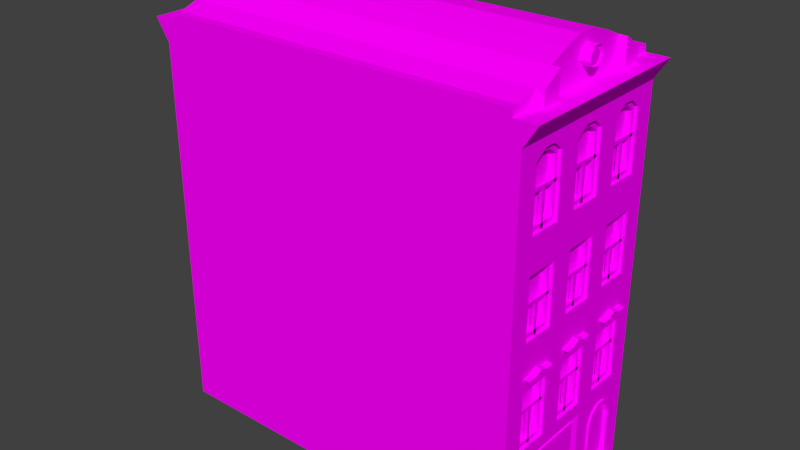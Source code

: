 # Source: building3.blend  (saved by Blender 2.76.0; exported with 4.5.12 LTS)
import bpy
from mathutils import Matrix  # noqa: F401  (used for matrix-valued properties, if any)

bpy.ops.wm.read_factory_settings(use_empty=True)
scene = bpy.context.scene
scene.name = 'Scene'

# ---- collections
col_collection_1 = bpy.data.collections.new('Collection 1'); scene.collection.children.link(col_collection_1)

# ---- images (referenced by path relative to the original .blend; pixels are not part of the script)
import os
ASSET_DIR = os.environ.get("B2B_ASSET_DIR", "")  # directory of the original .blend (textures are referenced by path, not embedded)
HERE = os.path.dirname(os.path.abspath(__file__))  # packed textures are extracted next to this script under _unpacked/

def load_image(name, relpath, width, height, colorspace="sRGB"):
    """Load a texture the original file referenced (path relative to the .blend, or extracted next to this script)."""
    p = next((c for c in (os.path.join(HERE, relpath), os.path.join(ASSET_DIR, relpath)) if relpath and os.path.exists(c)), "")
    if p:
        img = bpy.data.images.load(p, check_existing=True)
        img.name = name
    else:  # same state as the original file: an image datablock whose file is absent (Cycles renders it pink)
        img = bpy.data.images.new(name, width, height)
        img.source = "FILE"
        img.filepath = "//" + (relpath or name)
    img.colorspace_settings.name = colorspace
    return img
img_colorpalette_jpg = load_image('colorPalette.jpg', 'colorPalette.jpg', 1024, 1024, 'sRGB')

# ---- materials (node trees are filled in below, after node groups)
mat_material = bpy.data.materials.new('Material')
mat_material.alpha_threshold = 0.0
mat_material.roughness = 0.5
mat_material.line_color = (0.0, 0.0, 0.0, 1.0)

# ---- material node trees
mat_material.use_nodes = True; mat_material.node_tree.nodes.clear()
_N = mat_material.node_tree.nodes; _L = mat_material.node_tree.links
n0 = _N.new('ShaderNodeOutputMaterial'); n0.name = 'Material Output'; n0.location = (300, 300)
n1 = _N.new('ShaderNodeBsdfDiffuse'); n1.name = 'Diffuse BSDF'; n1.location = (10, 300)
n2 = _N.new('ShaderNodeTexCoord'); n2.name = 'Texture Coordinate'; n2.location = (120, 149)
n3 = _N.new('ShaderNodeTexImage'); n3.name = 'Image Texture'; n3.location = (367, 136)
n3.width = 140
n3.image = img_colorpalette_jpg
_L.new(n1.outputs[0], n0.inputs[0])
_L.new(n2.outputs[2], n3.inputs[0])
_L.new(n3.outputs[0], n1.inputs[0])
n0.is_active_output = True

# ---- world
world_world = bpy.data.worlds.new('World'); scene.world = world_world
world_world.color = (0.05088, 0.05088, 0.05088)
world_world.use_sun_shadow = False
world_world.sun_shadow_jitter_overblur = 0.0
world_world.cycles.sampling_method = 'MANUAL'
world_world.cycles.sample_map_resolution = 256

# ---- meshes
me_cube = bpy.data.meshes.new('Cube')
me_cube.from_pydata([(11.0, 5.0, 0.0), (11.0, -1.0, 0.0), (-1.0, -1.0, 0.0), (-1.0, 5.0, 0.0), (11.0, 5.0, 12.0), (11.0, -1.0, 12.0), (-1.0, -1.0, 12.0), (-1.0, 5.0, 12.0), (11.0, 5.0, 3.0), (11.0, 5.0, 6.0), (11.0, 5.0, 9.0), (11.0, -1.0, 3.0), (11.0, -1.0, 6.0), (11.0, -1.0, 9.0), (-1.0, -1.0, 3.0), (-1.0, -1.0, 6.0), (-1.0, -1.0, 9.0), (-1.0, 5.0, 3.0), (-1.0, 5.0, 6.0), (-1.0, 5.0, 9.0), (-1.0, -0.7, 0.0), (11.0, -0.7, 12.0), (-1.0, -0.7, 12.0), (-1.0, -0.7, 3.0), (-1.0, -0.7, 6.0), (-1.0, -0.7, 9.0), (11.0, -0.7, 9.0), (-1.0, 4.715, 0.0), (-1.0, 4.715, 12.0), (-1.0, 4.715, 3.0), (-1.0, 4.715, 6.0), (-1.0, 4.715, 9.0), (11.0, 4.715, 0.0), (11.0, 4.715, 12.0), (11.0, 4.715, 6.0), (11.0, 4.715, 9.0), (11.0, 1.105, 0.2844), (11.0, 2.91, 12.0), (11.0, 1.105, 12.0), (11.0, 2.626, 2.716), (11.0, 1.105, 6.0), (11.0, 1.105, 9.0), (-1.0, 1.105, 0.0), (-1.0, 2.91, 0.0), (-1.0, 1.105, 12.0), (-1.0, 2.91, 12.0), (-1.0, 1.105, 3.0), (-1.0, 2.91, 3.0), (-1.0, 1.105, 6.0), (-1.0, 2.91, 6.0), (-1.0, 1.105, 9.0), (-1.0, 2.91, 9.0), (11.0, -0.3381, 8.457), (11.0, -0.3381, 6.543), (11.0, 0.7431, 3.137), (11.0, 0.7431, 5.051), (11.0, -0.3381, 3.137), (11.0, 0.7431, 9.543), (11.0, 0.7431, 11.46), (11.0, -0.3381, 11.46), (11.0, -0.3381, 9.543), (11.0, 4.353, 9.543), (11.0, 4.353, 11.46), (11.0, 3.272, 11.46), (11.0, 3.272, 9.543), (11.0, 2.548, 9.543), (11.0, 2.548, 11.46), (11.0, 1.467, 11.46), (11.0, 1.467, 9.543), (11.0, 4.353, 5.051), (11.0, 3.272, 3.137), (11.0, 2.548, 3.137), (11.0, 1.467, 3.137), (11.0, 4.353, 6.543), (11.0, 4.353, 8.457), (11.0, 2.548, 6.543), (11.0, 1.467, 8.457), (10.72, 0.7431, 8.457), (10.72, -0.3381, 6.543), (10.72, -0.3381, 8.457), (10.72, 0.7431, 5.051), (10.72, 0.7431, 3.137), (10.72, -0.3381, 5.051), (10.72, 0.7431, 11.46), (10.72, 0.7431, 9.543), (10.72, -0.3381, 9.543), (10.72, -0.3381, 11.46), (10.72, 4.353, 11.46), (10.72, 4.353, 9.543), (10.72, 3.272, 9.543), (10.72, 3.272, 11.46), (10.72, 2.548, 11.46), (10.72, 2.548, 9.543), (10.72, 1.467, 9.543), (10.72, 1.467, 11.46), (10.72, 4.353, 5.051), (10.72, 3.272, 3.137), (10.72, 3.272, 5.051), (10.72, 2.548, 5.051), (10.72, 2.548, 3.137), (10.72, 1.467, 3.137), (10.72, 4.353, 8.457), (10.72, 3.272, 8.457), (10.72, 2.548, 6.543), (10.72, 1.467, 8.457), (-1.0, 3.512, 0.0), (-1.0, 4.113, 0.0), (-1.0, 3.512, 12.0), (-1.0, 4.113, 12.0), (-1.0, 3.512, 3.0), (-1.0, 4.113, 3.0), (-1.0, 3.512, 6.0), (-1.0, 4.113, 6.0), (-1.0, 3.512, 9.0), (-1.0, 4.113, 9.0), (11.0, 2.626, 0.2844), (11.0, 4.113, 12.0), (11.0, 3.512, 12.0), (11.0, 4.715, 3.0), (11.0, 2.91, 6.0), (11.0, 2.91, 9.0), (11.0, 3.993, 9.543), (11.0, 3.632, 9.543), (11.0, 3.993, 11.72), (11.0, 3.632, 11.72), (11.0, 4.353, 3.137), (11.0, 3.272, 5.051), (11.0, 3.272, 6.543), (11.0, 3.272, 8.457), (10.72, 3.993, 9.543), (10.72, 3.632, 9.543), (10.72, 3.993, 11.72), (10.72, 3.632, 11.72), (10.72, 4.353, 3.137), (10.72, 4.353, 6.543), (10.72, 3.272, 6.543), (11.0, 2.308, 12.0), (11.0, 1.707, 12.0), (-1.0, 1.707, 0.0), (-1.0, 2.308, 0.0), (-1.0, 1.707, 12.0), (-1.0, 2.308, 12.0), (-1.0, 1.707, 3.0), (-1.0, 2.308, 3.0), (-1.0, 1.707, 6.0), (-1.0, 2.308, 6.0), (-1.0, 1.707, 9.0), (-1.0, 2.308, 9.0), (11.0, 2.188, 9.543), (11.0, 1.827, 9.543), (11.0, 2.188, 11.72), (11.0, 1.827, 11.72), (11.0, 2.548, 5.051), (11.0, 1.467, 5.051), (11.0, 1.467, 6.543), (11.0, 2.548, 8.457), (10.72, 2.188, 9.543), (10.72, 1.827, 9.543), (10.72, 2.188, 11.72), (10.72, 1.827, 11.72), (10.72, 1.467, 5.051), (10.72, 1.467, 6.543), (10.72, 2.548, 8.457), (11.0, -0.4156, 0.2844), (11.0, 0.5033, 12.0), (11.0, -0.09833, 12.0), (11.0, 1.105, 2.716), (11.0, -0.4156, 2.716), (11.0, -0.7, 6.0), (-1.0, -0.09833, 0.0), (-1.0, 0.5033, 0.0), (-1.0, -0.09833, 12.0), (-1.0, 0.5033, 12.0), (-1.0, -0.09833, 3.0), (-1.0, 0.5033, 3.0), (-1.0, -0.09833, 6.0), (-1.0, 0.5033, 6.0), (-1.0, -0.09833, 9.0), (-1.0, 0.5033, 9.0), (11.0, 0.7431, 6.543), (11.0, 0.7431, 8.457), (11.0, -0.3381, 5.051), (11.0, 0.3827, 9.543), (11.0, 0.0223, 9.543), (11.0, 0.3827, 11.72), (11.0, 0.0223, 11.72), (10.72, 0.7431, 6.543), (10.72, -0.3381, 3.137), (10.72, 0.3827, 9.543), (10.72, 0.0223, 9.543), (10.72, 0.3827, 11.72), (10.72, 0.0223, 11.72), (11.43, -0.7, 12.67), (11.43, -1.0, 12.67), (11.43, 5.0, 12.67), (-1.435, 5.0, 12.67), (-1.435, -1.0, 12.67), (-1.435, 4.715, 12.67), (11.43, -0.09833, 12.67), (-1.435, -0.7, 12.67), (-1.435, 4.113, 12.67), (11.43, 4.715, 12.67), (11.43, 3.512, 12.67), (11.43, 2.91, 12.67), (11.43, 1.707, 12.67), (11.43, 1.105, 12.67), (-1.435, 0.5033, 12.67), (-1.435, 1.105, 12.67), (-1.435, 2.308, 12.67), (-1.435, 2.91, 12.67), (-1.435, 3.512, 12.67), (11.43, 4.113, 12.67), (11.43, 2.308, 12.67), (-1.435, 1.707, 12.67), (11.43, 0.5033, 12.67), (-1.435, -0.09833, 12.67), (10.7, -0.7, 12.67), (10.7, -1.0, 12.67), (10.7, 5.0, 12.67), (-0.6991, 5.0, 12.67), (-0.6991, -1.0, 12.67), (-0.6991, 4.715, 12.67), (10.7, -0.09833, 12.67), (-0.6991, -0.7, 12.67), (-0.6991, 4.113, 12.67), (10.7, 4.715, 12.67), (10.7, 3.512, 12.67), (10.7, 2.91, 12.67), (10.7, 1.707, 12.67), (10.7, 1.105, 12.67), (-0.6991, 0.5033, 12.67), (-0.6991, 1.105, 12.67), (-0.6991, 2.308, 12.67), (-0.6991, 2.91, 12.67), (-0.6991, 3.512, 12.67), (10.7, 4.113, 12.67), (10.7, 2.308, 12.67), (-0.6991, 1.707, 12.67), (10.7, 0.5033, 12.67), (-0.6991, -0.09833, 12.67), (10.7, -0.7, 12.89), (10.7, -1.0, 12.89), (10.7, 5.0, 12.89), (-0.6991, 5.0, 12.89), (-0.6991, -1.0, 12.89), (-0.6991, 4.715, 12.89), (10.7, -0.09833, 13.11), (-0.6991, -0.7, 12.89), (-0.6991, 4.113, 13.11), (10.7, 4.715, 12.89), (10.7, 3.512, 13.5), (10.7, 2.91, 13.76), (10.7, 1.707, 13.96), (10.7, 1.105, 13.76), (-0.6991, 0.5033, 13.5), (-0.6991, 1.105, 13.76), (-0.6991, 2.308, 13.96), (-0.6991, 2.91, 13.76), (-0.6991, 3.512, 13.5), (10.7, 4.113, 13.11), (10.7, 2.308, 13.96), (-0.6991, 1.707, 13.96), (10.7, 0.5033, 13.5), (-0.6991, -0.09833, 13.11), (10.95, 4.113, 12.67), (10.95, 3.512, 12.67), (10.95, 0.5033, 12.67), (10.95, -0.09833, 12.67), (10.95, 4.113, 13.11), (10.95, 3.512, 13.5), (10.95, 0.5033, 13.5), (10.95, -0.09833, 13.11), (10.64, 2.007, 13.39), (10.64, 2.298, 13.39), (10.64, 2.23, 13.58), (10.64, 2.058, 13.68), (10.64, 1.862, 13.64), (10.64, 1.735, 13.49), (10.64, 1.735, 13.29), (10.64, 1.862, 13.14), (10.64, 2.058, 13.11), (10.64, 2.23, 13.21), (11.0, 2.23, 13.58), (11.0, 2.298, 13.39), (11.0, 2.058, 13.68), (11.0, 1.862, 13.64), (11.0, 1.735, 13.49), (11.0, 1.735, 13.29), (11.0, 1.862, 13.14), (11.0, 2.058, 13.11), (11.0, 2.23, 13.21), (10.89, 2.189, 13.54), (10.89, 2.244, 13.39), (10.89, 2.049, 13.63), (10.89, 1.889, 13.6), (10.89, 1.785, 13.47), (10.89, 1.785, 13.31), (10.89, 1.889, 13.19), (10.89, 2.049, 13.16), (10.89, 2.189, 13.24), (10.96, 2.155, 13.52), (10.96, 2.201, 13.39), (10.96, 2.007, 13.39), (10.96, 2.041, 13.58), (10.96, 1.911, 13.56), (10.96, 1.826, 13.46), (10.96, 1.826, 13.33), (10.96, 1.911, 13.23), (10.96, 2.041, 13.2), (10.96, 2.155, 13.27), (10.8, 0.1534, 3.148), (10.8, 0.1534, 4.243), (10.8, 0.2516, 3.148), (10.8, 0.2516, 4.243), (10.9, 0.1534, 3.148), (10.9, 0.1534, 4.243), (10.9, 0.2516, 3.148), (10.9, 0.2516, 4.243), (10.8, 0.738, 4.245), (10.8, -0.333, 4.245), (10.8, 0.738, 4.344), (10.8, -0.333, 4.344), (10.9, 0.738, 4.245), (10.9, -0.333, 4.245), (10.9, 0.738, 4.344), (10.9, -0.333, 4.344), (10.8, 1.956, 3.148), (10.8, 1.956, 4.243), (10.8, 2.054, 3.148), (10.8, 2.054, 4.243), (10.9, 1.956, 3.148), (10.9, 1.956, 4.243), (10.9, 2.054, 3.148), (10.9, 2.054, 4.243), (10.8, 2.541, 4.245), (10.8, 1.47, 4.245), (10.8, 2.541, 4.344), (10.8, 1.47, 4.344), (10.9, 2.541, 4.245), (10.9, 1.47, 4.245), (10.9, 2.541, 4.344), (10.9, 1.47, 4.344), (10.8, 3.776, 3.148), (10.8, 3.776, 4.243), (10.8, 3.875, 3.148), (10.8, 3.875, 4.243), (10.9, 3.776, 3.148), (10.9, 3.776, 4.243), (10.9, 3.875, 3.148), (10.9, 3.875, 4.243), (10.8, 4.361, 4.245), (10.8, 3.29, 4.245), (10.8, 4.361, 4.344), (10.8, 3.29, 4.344), (10.9, 4.361, 4.245), (10.9, 3.29, 4.245), (10.9, 4.361, 4.344), (10.9, 3.29, 4.344), (10.8, 0.1534, 6.392), (10.8, 0.1534, 7.487), (10.8, 0.2516, 6.392), (10.8, 0.2516, 7.487), (10.9, 0.1534, 6.392), (10.9, 0.1534, 7.487), (10.9, 0.2516, 6.392), (10.9, 0.2516, 7.487), (10.8, 0.738, 7.49), (10.8, -0.333, 7.49), (10.8, 0.738, 7.588), (10.8, -0.333, 7.588), (10.9, 0.738, 7.49), (10.9, -0.333, 7.49), (10.9, 0.738, 7.588), (10.9, -0.333, 7.588), (10.8, 1.956, 6.392), (10.8, 1.956, 7.487), (10.8, 2.054, 6.392), (10.8, 2.054, 7.487), (10.9, 1.956, 6.392), (10.9, 1.956, 7.487), (10.9, 2.054, 6.392), (10.9, 2.054, 7.487), (10.8, 2.541, 7.49), (10.8, 1.47, 7.49), (10.8, 2.541, 7.588), (10.8, 1.47, 7.588), (10.9, 2.541, 7.49), (10.9, 1.47, 7.49), (10.9, 2.541, 7.588), (10.9, 1.47, 7.588), (10.8, 3.776, 6.392), (10.8, 3.776, 7.487), (10.8, 3.875, 6.392), (10.8, 3.875, 7.487), (10.9, 3.776, 6.392), (10.9, 3.776, 7.487), (10.9, 3.875, 6.392), (10.9, 3.875, 7.487), (10.8, 4.361, 7.49), (10.8, 3.29, 7.49), (10.8, 4.361, 7.588), (10.8, 3.29, 7.588), (10.9, 4.361, 7.49), (10.9, 3.29, 7.49), (10.9, 4.361, 7.588), (10.9, 3.29, 7.588), (10.8, 0.1534, 9.5), (10.8, 0.1534, 10.6), (10.8, 0.2516, 9.5), (10.8, 0.2516, 10.6), (10.9, 0.1534, 9.5), (10.9, 0.1534, 10.6), (10.9, 0.2516, 9.5), (10.9, 0.2516, 10.6), (10.8, 0.738, 10.6), (10.8, -0.333, 10.6), (10.8, 0.738, 10.7), (10.8, -0.333, 10.7), (10.9, 0.738, 10.6), (10.9, -0.333, 10.6), (10.9, 0.738, 10.7), (10.9, -0.333, 10.7), (10.8, 1.956, 9.5), (10.8, 1.956, 10.6), (10.8, 2.054, 9.5), (10.8, 2.054, 10.6), (10.9, 1.956, 9.5), (10.9, 1.956, 10.6), (10.9, 2.054, 9.5), (10.9, 2.054, 10.6), (10.8, 2.541, 10.6), (10.8, 1.47, 10.6), (10.8, 2.541, 10.7), (10.8, 1.47, 10.7), (10.9, 2.541, 10.6), (10.9, 1.47, 10.6), (10.9, 2.541, 10.7), (10.9, 1.47, 10.7), (10.8, 3.776, 9.5), (10.8, 3.776, 10.6), (10.8, 3.875, 9.5), (10.8, 3.875, 10.6), (10.9, 3.776, 9.5), (10.9, 3.776, 10.6), (10.9, 3.875, 9.5), (10.9, 3.875, 10.6), (10.8, 4.361, 10.6), (10.8, 3.29, 10.6), (10.8, 4.361, 10.7), (10.8, 3.29, 10.7), (10.9, 4.361, 10.6), (10.9, 3.29, 10.6), (10.9, 4.361, 10.7), (10.9, 3.29, 10.7), (10.9, 0.7431, 8.457), (10.9, -0.3381, 6.543), (10.9, -0.3381, 8.457), (10.9, 0.7431, 5.051), (10.9, 0.7431, 3.137), (10.9, -0.3381, 5.051), (10.9, 0.7431, 11.46), (10.9, 0.7431, 9.543), (10.9, -0.3381, 9.543), (10.9, -0.3381, 11.46), (10.9, 4.353, 11.46), (10.9, 4.353, 9.543), (10.9, 3.272, 9.543), (10.9, 3.272, 11.46), (10.9, 2.548, 11.46), (10.9, 2.548, 9.543), (10.9, 1.467, 9.543), (10.9, 1.467, 11.46), (10.9, 4.353, 5.051), (10.9, 3.272, 3.137), (10.9, 3.272, 5.051), (10.9, 2.548, 5.051), (10.9, 2.548, 3.137), (10.9, 1.467, 3.137), (10.9, 4.353, 8.457), (10.9, 3.272, 8.457), (10.9, 2.548, 6.543), (10.9, 1.467, 8.457), (10.9, 3.993, 9.543), (10.9, 3.632, 9.543), (10.9, 3.993, 11.72), (10.9, 3.632, 11.72), (10.9, 4.353, 3.137), (10.9, 4.353, 6.543), (10.9, 3.272, 6.543), (10.9, 2.188, 9.543), (10.9, 1.827, 9.543), (10.9, 2.188, 11.72), (10.9, 1.827, 11.72), (10.9, 1.467, 5.051), (10.9, 1.467, 6.543), (10.9, 2.548, 8.457), (10.9, 0.7431, 6.543), (10.9, -0.3381, 3.137), (10.9, 0.3827, 9.543), (10.9, 0.0223, 9.543), (10.9, 0.3827, 11.72), (10.9, 0.0223, 11.72), (10.9, -0.2283, 8.314), (10.9, -0.2283, 6.686), (10.9, 0.6333, 4.908), (10.9, 0.6333, 3.28), (10.9, 0.6333, 11.35), (10.9, 0.6333, 9.694), (10.9, 0.03671, 9.694), (10.9, -0.2283, 9.694), (10.9, 0.05811, 11.56), (10.9, -0.2283, 11.35), (10.9, 4.243, 11.35), (10.9, 4.243, 9.694), (10.9, 3.647, 9.694), (10.9, 3.382, 9.694), (10.9, 3.668, 11.56), (10.9, 3.382, 11.35), (10.9, 2.438, 11.35), (10.9, 2.438, 9.694), (10.9, 1.842, 9.694), (10.9, 1.577, 9.694), (10.9, 1.863, 11.56), (10.9, 1.577, 11.35), (10.9, 3.382, 4.908), (10.9, 3.382, 3.28), (10.9, 2.438, 4.908), (10.9, 2.438, 3.28), (10.9, 3.978, 9.694), (10.9, 3.957, 11.56), (10.9, 4.243, 6.686), (10.9, 3.382, 6.686), (10.9, 2.173, 9.694), (10.9, 2.152, 11.56), (10.9, 0.3683, 9.694), (10.9, 0.3469, 11.56), (10.9, 0.6333, 8.314), (10.9, 0.6333, 6.686), (10.9, -0.2283, 4.908), (10.9, -0.2283, 3.28), (10.9, 4.243, 4.908), (10.9, 4.243, 3.28), (10.9, 1.577, 4.908), (10.9, 1.577, 3.28), (10.9, 4.243, 8.314), (10.9, 3.382, 8.314), (10.9, 2.438, 8.314), (10.9, 2.438, 6.686), (10.9, 1.577, 8.314), (10.9, 1.577, 6.686), (10.54, -0.2283, 8.314), (10.54, -0.2283, 6.686), (10.54, 0.6333, 4.908), (10.54, 0.6333, 3.28), (10.54, 0.6333, 11.35), (10.54, 0.6333, 9.694), (10.54, 0.03671, 9.694), (10.54, -0.2283, 9.694), (10.54, 0.05811, 11.56), (10.54, -0.2283, 11.35), (10.54, 4.243, 11.35), (10.54, 4.243, 9.694), (10.54, 3.647, 9.694), (10.54, 3.382, 9.694), (10.54, 3.668, 11.56), (10.54, 3.382, 11.35), (10.54, 2.438, 11.35), (10.54, 2.438, 9.694), (10.54, 1.842, 9.694), (10.54, 1.577, 9.694), (10.54, 1.863, 11.56), (10.54, 1.577, 11.35), (10.54, 3.382, 4.908), (10.54, 3.382, 3.28), (10.54, 2.438, 4.908), (10.54, 2.438, 3.28), (10.54, 3.978, 9.694), (10.54, 3.957, 11.56), (10.54, 4.243, 6.686), (10.54, 3.382, 6.686), (10.54, 2.173, 9.694), (10.54, 2.152, 11.56), (10.54, 0.3683, 9.694), (10.54, 0.3469, 11.56), (10.54, 0.6333, 8.314), (10.54, 0.6333, 6.686), (10.54, -0.2283, 4.908), (10.54, -0.2283, 3.28), (10.54, 4.243, 4.908), (10.54, 4.243, 3.28), (10.54, 1.577, 4.908), (10.54, 1.577, 3.28), (10.54, 4.243, 8.314), (10.54, 3.382, 8.314), (10.54, 2.438, 8.314), (10.54, 2.438, 6.686), (10.54, 1.577, 8.314), (10.54, 1.577, 6.686), (11.08, 0.7431, 5.462), (11.08, -0.3381, 5.462), (11.08, -0.2283, 5.317), (11.08, 0.6333, 5.317), (11.08, 0.2025, 5.42), (11.08, 0.2025, 5.564), (11.08, 0.4179, 5.317), (11.08, 0.4728, 5.462), (11.08, -0.01292, 5.317), (11.08, -0.0678, 5.462), (10.99, 0.7431, 5.462), (10.99, -0.3381, 5.462), (10.99, -0.2283, 5.317), (10.99, 0.6333, 5.317), (10.99, 0.2025, 5.42), (10.99, 0.2025, 5.564), (10.99, 0.4179, 5.317), (10.99, 0.4728, 5.462), (10.99, -0.01292, 5.317), (10.99, -0.0678, 5.462), (11.08, -0.0678, 5.508), (11.08, -0.3381, 5.508), (11.08, 0.4728, 5.508), (11.08, 0.2025, 5.611), (11.08, 0.7431, 5.508), (10.99, -0.0678, 5.508), (10.99, -0.3381, 5.508), (10.99, 0.4728, 5.508), (10.99, 0.2025, 5.611), (10.99, 0.7431, 5.508), (11.17, -0.0678, 5.462), (11.17, -0.3381, 5.462), (11.17, 0.4728, 5.462), (11.17, 0.2025, 5.564), (11.17, 0.7431, 5.462), (11.08, -0.0678, 5.508), (11.08, -0.3381, 5.508), (11.08, 0.4728, 5.508), (11.08, 0.2025, 5.611), (11.08, 0.7431, 5.508), (11.08, 2.542, 5.462), (11.08, 1.461, 5.462), (11.08, 1.571, 5.317), (11.08, 2.433, 5.317), (11.08, 2.002, 5.42), (11.08, 2.002, 5.564), (11.08, 2.217, 5.317), (11.08, 2.272, 5.462), (11.08, 1.786, 5.317), (11.08, 1.731, 5.462), (10.99, 2.542, 5.462), (10.99, 1.461, 5.462), (10.99, 1.571, 5.317), (10.99, 2.433, 5.317), (10.99, 2.002, 5.42), (10.99, 2.002, 5.564), (10.99, 2.217, 5.317), (10.99, 2.272, 5.462), (10.99, 1.786, 5.317), (10.99, 1.731, 5.462), (11.08, 1.731, 5.508), (11.08, 1.461, 5.508), (11.08, 2.272, 5.508), (11.08, 2.002, 5.611), (11.08, 2.542, 5.508), (10.99, 1.731, 5.508), (10.99, 1.461, 5.508), (10.99, 2.272, 5.508), (10.99, 2.002, 5.611), (10.99, 2.542, 5.508), (11.17, 1.731, 5.462), (11.17, 1.461, 5.462), (11.17, 2.272, 5.462), (11.17, 2.002, 5.564), (11.17, 2.542, 5.462), (11.08, 1.731, 5.508), (11.08, 1.461, 5.508), (11.08, 2.272, 5.508), (11.08, 2.002, 5.611), (11.08, 2.542, 5.508), (11.08, 4.395, 5.462), (11.08, 3.313, 5.462), (11.08, 3.423, 5.317), (11.08, 4.285, 5.317), (11.08, 3.854, 5.42), (11.08, 3.854, 5.564), (11.08, 4.069, 5.317), (11.08, 4.124, 5.462), (11.08, 3.639, 5.317), (11.08, 3.584, 5.462), (10.99, 4.395, 5.462), (10.99, 3.313, 5.462), (10.99, 3.423, 5.317), (10.99, 4.285, 5.317), (10.99, 3.854, 5.42), (10.99, 3.854, 5.564), (10.99, 4.069, 5.317), (10.99, 4.124, 5.462), (10.99, 3.639, 5.317), (10.99, 3.584, 5.462), (11.08, 3.584, 5.508), (11.08, 3.313, 5.508), (11.08, 4.124, 5.508), (11.08, 3.854, 5.611), (11.08, 4.395, 5.508), (10.99, 3.584, 5.508), (10.99, 3.313, 5.508), (10.99, 4.124, 5.508), (10.99, 3.854, 5.611), (10.99, 4.395, 5.508), (11.17, 3.584, 5.462), (11.17, 3.313, 5.462), (11.17, 4.124, 5.462), (11.17, 3.854, 5.564), (11.17, 4.395, 5.462), (11.08, 3.584, 5.508), (11.08, 3.313, 5.508), (11.08, 4.124, 5.508), (11.08, 3.854, 5.611), (11.08, 4.395, 5.508), (11.0, 4.285, 1.926), (11.0, 4.19, 2.217), (11.0, 3.957, 2.386), (11.0, 3.668, 2.386), (11.0, 3.435, 2.217), (11.0, 3.34, 1.926), (11.0, 3.34, 0.4221), (11.0, 4.285, 0.4221), (10.85, 2.974, 0.005521), (10.85, 2.974, 0.1537), (10.85, 4.651, 0.005521), (10.85, 4.651, 0.1537), (11.34, 2.974, 0.005521), (11.34, 2.974, 0.1537), (11.34, 4.651, 0.005521), (11.34, 4.651, 0.1537), (11.0, 4.276, 2.279), (11.0, 4.385, 1.942), (11.0, 3.989, 2.487), (11.0, 3.636, 2.487), (11.0, 3.349, 2.279), (11.0, 3.24, 1.942), (11.0, 3.24, 0.3217), (11.0, 4.385, 0.3217), (10.93, 4.19, 2.217), (10.93, 4.285, 1.926), (10.93, 3.957, 2.386), (10.93, 3.668, 2.386), (10.93, 3.435, 2.217), (10.93, 3.34, 1.926), (10.93, 3.34, 0.4221), (10.93, 4.285, 0.4221), (11.06, 4.276, 2.279), (11.06, 4.385, 1.942), (11.06, 3.989, 2.487), (11.06, 3.636, 2.487), (11.06, 3.349, 2.279), (11.06, 3.24, 1.942), (11.06, 3.24, 0.3217), (11.06, 4.385, 0.3217), (11.06, 4.19, 2.217), (11.06, 4.285, 1.926), (11.06, 3.957, 2.386), (11.06, 3.668, 2.386), (11.06, 3.435, 2.217), (11.06, 3.34, 1.926), (11.06, 3.34, 0.4221), (11.06, 4.285, 0.4221), (11.0, 1.105, 3.0), (11.0, -0.7, 3.0), (11.0, -0.7, 0.0), (11.0, 2.91, 3.0), (11.0, 2.91, 0.0), (11.0, 1.105, 0.0), (10.89, 1.105, 2.54), (10.89, 1.105, 0.4602), (10.89, -0.1957, 2.54), (10.89, -0.1957, 0.4602), (10.89, 2.406, 2.54), (10.89, 2.406, 0.4602), (10.96, 1.105, 2.54), (10.96, 1.105, 0.4602), (10.96, -0.1957, 2.54), (10.96, -0.1957, 0.4602), (10.96, 2.406, 2.54), (10.96, 2.406, 0.4602)], [], [(33, 4, 194, 201), (26, 21, 5, 13), (13, 5, 6, 16), (31, 28, 7, 19), (8, 0, 3, 17), (4, 10, 19, 7), (10, 9, 18, 19), (9, 8, 17, 18), (27, 29, 17, 3), (29, 30, 18, 17), (30, 31, 19, 18), (1, 11, 14, 2), (11, 12, 15, 14), (12, 13, 16, 15), (15, 16, 25, 24), (14, 15, 24, 23), (2, 14, 23, 20), (16, 6, 22, 25), (108, 107, 210, 200), (0, 32, 27, 3), (116, 33, 201, 211), (10, 4, 33, 35), (9, 10, 35, 34), (112, 114, 31, 30), (110, 112, 30, 29), (106, 110, 29, 27), (114, 108, 28, 31), (178, 172, 44, 50), (147, 141, 45, 51), (170, 174, 46, 42), (139, 143, 47, 43), (174, 176, 48, 46), (143, 145, 49, 47), (176, 178, 50, 48), (145, 147, 51, 49), (136, 37, 203, 212), (107, 45, 209, 210), (67, 68, 93, 94), (54, 55, 80, 81), (151, 67, 94, 159), (148, 65, 92, 156), (41, 38, 58, 57), (165, 21, 59, 185), (21, 26, 60, 59), (35, 33, 62, 61), (117, 37, 63, 124), (137, 38, 67, 151), (38, 41, 68, 67), (34, 35, 74, 73), (189, 191, 86, 85), (130, 132, 90, 89), (157, 159, 94, 93), (61, 62, 87, 88), (121, 61, 88, 129), (124, 63, 90, 132), (63, 64, 89, 90), (57, 58, 83, 84), (52, 53, 78, 79), (182, 57, 84, 188), (185, 59, 86, 191), (65, 66, 91, 92), (59, 60, 85, 86), (62, 123, 131, 87), (123, 124, 132, 131), (64, 122, 130, 89), (122, 121, 129, 130), (88, 87, 131, 129), (129, 131, 132, 130), (33, 116, 123, 62), (116, 117, 124, 123), (22, 6, 196, 199), (165, 164, 214, 198), (51, 45, 107, 113), (113, 107, 108, 114), (43, 47, 109, 105), (105, 109, 110, 106), (47, 49, 111, 109), (109, 111, 112, 110), (49, 51, 113, 111), (111, 113, 114, 112), (92, 91, 158, 156), (156, 158, 159, 157), (37, 136, 150, 66), (136, 137, 151, 150), (68, 149, 157, 93), (149, 148, 156, 157), (66, 150, 158, 91), (150, 151, 159, 158), (21, 165, 198, 192), (38, 137, 204, 205), (48, 50, 146, 144), (144, 146, 147, 145), (46, 48, 144, 142), (142, 144, 145, 143), (42, 46, 142, 138), (138, 142, 143, 139), (50, 44, 140, 146), (146, 140, 141, 147), (58, 184, 190, 83), (184, 185, 191, 190), (60, 183, 189, 85), (183, 182, 188, 189), (84, 83, 190, 188), (188, 190, 191, 189), (38, 164, 184, 58), (164, 165, 185, 184), (24, 25, 177, 175), (175, 177, 178, 176), (23, 24, 175, 173), (173, 175, 176, 174), (20, 23, 173, 169), (169, 173, 174, 170), (25, 22, 171, 177), (177, 171, 172, 178), (141, 140, 213, 208), (164, 38, 205, 214), (768, 1, 2, 20), (768, 767, 11, 1), (767, 168, 12, 11), (168, 26, 13, 12), (768, 20, 169), (0, 8, 118, 32), (8, 9, 34, 118), (770, 43, 105), (771, 42, 138), (71, 152, 98, 99), (40, 41, 180, 179), (26, 168, 53, 52), (766, 40, 55, 54), (168, 767, 56, 181), (41, 57, 182), (37, 120, 64, 63), (35, 61, 121), (120, 37, 66, 65), (120, 65, 148), (118, 34, 69, 125), (119, 769, 70, 126), (769, 119, 152, 71), (40, 766, 72, 153), (120, 119, 127, 128), (119, 120, 155, 75), (41, 40, 154, 76), (75, 155, 162, 103), (153, 72, 100, 160), (181, 56, 187, 82), (125, 69, 95, 133), (76, 154, 161, 104), (179, 180, 77, 186), (73, 74, 101, 134), (126, 70, 96, 97), (128, 127, 135, 102), (74, 128, 102, 101), (127, 73, 134, 135), (69, 126, 97, 95), (70, 125, 133, 96), (134, 101, 102, 135), (133, 95, 97, 96), (119, 34, 73, 127), (35, 120, 128, 74), (769, 118, 125, 70), (34, 119, 126, 69), (120, 122, 64), (120, 35, 121, 122), (32, 106, 27), (32, 770, 105, 106), (155, 76, 104, 162), (154, 75, 103, 161), (103, 162, 104, 161), (99, 98, 160, 100), (40, 119, 75, 154), (120, 41, 76, 155), (766, 769, 71, 72), (119, 40, 153, 152), (41, 149, 68), (41, 120, 148, 149), (166, 167, 774, 772), (72, 71, 99, 100), (770, 139, 43), (770, 771, 138, 139), (152, 153, 160, 98), (180, 52, 79, 77), (53, 179, 186, 78), (81, 80, 82, 187), (186, 77, 79, 78), (26, 183, 60), (26, 41, 182, 183), (767, 766, 54, 56), (40, 168, 181, 55), (168, 40, 179, 53), (41, 26, 52, 180), (771, 170, 42), (771, 768, 169, 170), (56, 54, 81, 187), (115, 39, 776, 777), (55, 181, 82, 80), (207, 206, 230, 231), (202, 211, 235, 226), (192, 198, 222, 216), (205, 204, 228, 229), (211, 201, 225, 235), (195, 197, 221, 219), (208, 213, 237, 232), (203, 202, 226, 227), (200, 210, 234, 224), (196, 193, 217, 220), (213, 207, 231, 237), (44, 172, 206, 207), (5, 21, 192, 193), (137, 136, 212, 204), (117, 116, 211, 202), (45, 141, 208, 209), (4, 7, 195, 194), (171, 22, 199, 215), (6, 5, 193, 196), (28, 108, 200, 197), (172, 171, 215, 206), (7, 28, 197, 195), (140, 44, 207, 213), (37, 117, 202, 203), (232, 237, 261, 256), (227, 226, 250, 251), (224, 234, 258, 248), (220, 217, 241, 244), (237, 231, 255, 261), (230, 239, 263, 254), (234, 233, 257, 258), (218, 219, 243, 242), (228, 236, 260, 252), (225, 218, 242, 249), (239, 223, 247, 263), (199, 196, 220, 223), (209, 208, 232, 233), (214, 205, 229, 238), (198, 214, 238, 222), (197, 200, 224, 221), (212, 203, 227, 236), (193, 192, 216, 217), (215, 199, 223, 239), (201, 194, 218, 225), (204, 212, 236, 228), (194, 195, 219, 218), (210, 209, 233, 234), (206, 215, 239, 230), (240, 247, 244, 241), (246, 263, 247, 240), (242, 243, 245, 249), (250, 258, 257, 251), (252, 261, 255, 253), (249, 245, 248, 259), (259, 248, 258, 250), (251, 257, 256, 260), (260, 256, 261, 252), (253, 255, 254, 262), (262, 254, 263, 246), (219, 221, 245, 243), (235, 225, 249, 259), (229, 228, 252, 253), (216, 222, 246, 240), (262, 246, 271, 270), (231, 230, 254, 255), (223, 220, 244, 247), (233, 232, 256, 257), (238, 229, 253, 262), (226, 235, 264, 265), (221, 224, 248, 245), (236, 227, 251, 260), (217, 216, 240, 241), (265, 264, 268, 269), (267, 266, 270, 271), (238, 262, 270, 266), (222, 238, 266, 267), (246, 222, 267, 271), (235, 259, 268, 264), (259, 250, 269, 268), (250, 226, 265, 269), (272, 274, 273), (272, 275, 274), (272, 276, 275), (272, 277, 276), (272, 278, 277), (272, 279, 278), (272, 280, 279), (272, 281, 280), (272, 273, 281), (284, 285, 294, 293), (289, 290, 299, 298), (287, 288, 297, 296), (285, 286, 295, 294), (290, 283, 292, 299), (283, 282, 291, 292), (282, 284, 293, 291), (288, 289, 298, 297), (286, 287, 296, 295), (273, 274, 282, 283), (281, 273, 283, 290), (276, 277, 286, 285), (278, 279, 288, 287), (280, 281, 290, 289), (275, 276, 285, 284), (277, 278, 287, 286), (279, 280, 289, 288), (274, 275, 284, 282), (297, 298, 308, 307), (295, 296, 306, 305), (293, 294, 304, 303), (298, 299, 309, 308), (296, 297, 307, 306), (294, 295, 305, 304), (299, 292, 301, 309), (292, 291, 300, 301), (291, 293, 303, 300), (302, 301, 300), (302, 300, 303), (302, 303, 304), (302, 304, 305), (302, 305, 306), (302, 306, 307), (302, 307, 308), (302, 308, 309), (302, 309, 301), (311, 313, 312, 310), (313, 317, 316, 312), (317, 315, 314, 316), (315, 311, 310, 314), (310, 312, 316, 314), (315, 317, 313, 311), (319, 321, 320, 318), (321, 325, 324, 320), (325, 323, 322, 324), (323, 319, 318, 322), (318, 320, 324, 322), (323, 325, 321, 319), (327, 329, 328, 326), (329, 333, 332, 328), (333, 331, 330, 332), (331, 327, 326, 330), (326, 328, 332, 330), (331, 333, 329, 327), (335, 337, 336, 334), (337, 341, 340, 336), (341, 339, 338, 340), (339, 335, 334, 338), (334, 336, 340, 338), (339, 341, 337, 335), (343, 345, 344, 342), (345, 349, 348, 344), (349, 347, 346, 348), (347, 343, 342, 346), (342, 344, 348, 346), (347, 349, 345, 343), (351, 353, 352, 350), (353, 357, 356, 352), (357, 355, 354, 356), (355, 351, 350, 354), (350, 352, 356, 354), (355, 357, 353, 351), (359, 361, 360, 358), (361, 365, 364, 360), (365, 363, 362, 364), (363, 359, 358, 362), (358, 360, 364, 362), (363, 365, 361, 359), (367, 369, 368, 366), (369, 373, 372, 368), (373, 371, 370, 372), (371, 367, 366, 370), (366, 368, 372, 370), (371, 373, 369, 367), (375, 377, 376, 374), (377, 381, 380, 376), (381, 379, 378, 380), (379, 375, 374, 378), (374, 376, 380, 378), (379, 381, 377, 375), (383, 385, 384, 382), (385, 389, 388, 384), (389, 387, 386, 388), (387, 383, 382, 386), (382, 384, 388, 386), (387, 389, 385, 383), (391, 393, 392, 390), (393, 397, 396, 392), (397, 395, 394, 396), (395, 391, 390, 394), (390, 392, 396, 394), (395, 397, 393, 391), (399, 401, 400, 398), (401, 405, 404, 400), (405, 403, 402, 404), (403, 399, 398, 402), (398, 400, 404, 402), (403, 405, 401, 399), (407, 409, 408, 406), (409, 413, 412, 408), (413, 411, 410, 412), (411, 407, 406, 410), (406, 408, 412, 410), (411, 413, 409, 407), (415, 417, 416, 414), (417, 421, 420, 416), (421, 419, 418, 420), (419, 415, 414, 418), (414, 416, 420, 418), (419, 421, 417, 415), (423, 425, 424, 422), (425, 429, 428, 424), (429, 427, 426, 428), (427, 423, 422, 426), (422, 424, 428, 426), (427, 429, 425, 423), (431, 433, 432, 430), (433, 437, 436, 432), (437, 435, 434, 436), (435, 431, 430, 434), (430, 432, 436, 434), (435, 437, 433, 431), (439, 441, 440, 438), (441, 445, 444, 440), (445, 443, 442, 444), (443, 439, 438, 442), (438, 440, 444, 442), (443, 445, 441, 439), (447, 449, 448, 446), (449, 453, 452, 448), (453, 451, 450, 452), (451, 447, 446, 450), (446, 448, 452, 450), (451, 453, 449, 447), (535, 510, 558, 583), (511, 509, 557, 559), (544, 545, 593, 592), (512, 529, 577, 560), (506, 535, 583, 554), (510, 511, 559, 558), (540, 524, 572, 588), (514, 528, 576, 562), (508, 534, 582, 556), (509, 508, 556, 557), (525, 541, 589, 573), (528, 513, 561, 576), (534, 507, 555, 582), (507, 506, 554, 555), (548, 549, 597, 596), (503, 502, 456, 455), (504, 505, 458, 457), (506, 507, 461, 460), (508, 509, 462, 499), (511, 510, 501, 463), (509, 511, 463, 462), (512, 513, 465, 464), (514, 515, 466, 483), (517, 516, 485, 467), (515, 517, 467, 466), (518, 519, 469, 468), (520, 521, 470, 490), (523, 522, 492, 471), (521, 523, 471, 470), (525, 524, 474, 473), (526, 527, 476, 475), (513, 528, 482, 465), (528, 514, 483, 482), (529, 512, 464, 484), (516, 529, 484, 485), (530, 531, 488, 487), (519, 532, 489, 469), (532, 520, 490, 489), (533, 518, 468, 491), (522, 533, 491, 492), (507, 534, 498, 461), (534, 508, 499, 498), (535, 506, 460, 500), (510, 535, 500, 501), (536, 537, 496, 454), (539, 538, 459, 497), (540, 541, 486, 472), (543, 542, 493, 477), (544, 530, 487, 478), (531, 545, 479, 488), (546, 547, 480, 495), (549, 548, 481, 494), (541, 525, 473, 486), (524, 540, 472, 474), (545, 544, 478, 479), (527, 543, 477, 476), (542, 526, 475, 493), (547, 549, 494, 480), (548, 546, 495, 481), (537, 503, 455, 496), (502, 536, 454, 456), (505, 539, 497, 458), (538, 504, 457, 459), (529, 516, 564, 577), (543, 527, 575, 591), (513, 512, 560, 561), (531, 530, 578, 579), (526, 542, 590, 574), (515, 514, 562, 563), (549, 547, 595, 597), (516, 517, 565, 564), (537, 536, 584, 585), (546, 548, 596, 594), (517, 515, 563, 565), (538, 539, 587, 586), (532, 519, 567, 580), (503, 537, 585, 551), (519, 518, 566, 567), (541, 540, 588, 589), (520, 532, 580, 568), (536, 502, 550, 584), (521, 520, 568, 569), (542, 543, 591, 590), (518, 533, 581, 566), (539, 505, 553, 587), (522, 523, 571, 570), (530, 544, 592, 578), (533, 522, 570, 581), (504, 538, 586, 552), (523, 521, 569, 571), (545, 531, 579, 593), (502, 503, 551, 550), (524, 525, 573, 572), (547, 546, 594, 595), (505, 504, 552, 553), (527, 526, 574, 575), (604, 601, 598, 605), (606, 602, 603, 607), (602, 604, 605, 603), (600, 606, 607, 599), (601, 604, 614, 611), (604, 602, 612, 614), (613, 615, 625, 626), (599, 609, 624, 619), (605, 598, 632, 630), (609, 617, 623, 624), (600, 599, 609, 610), (598, 601, 611, 608), (602, 606, 616, 612), (606, 600, 610, 616), (621, 618, 623, 626), (618, 619, 624, 623), (622, 620, 625, 627), (620, 621, 626, 625), (599, 607, 628, 629), (622, 620, 635, 637), (617, 613, 626, 623), (607, 603, 631, 628), (608, 598, 622, 627), (615, 608, 627, 625), (631, 636, 633, 628), (628, 633, 634, 629), (632, 637, 635, 630), (630, 635, 636, 631), (603, 605, 630, 631), (621, 618, 633, 636), (618, 619, 634, 633), (619, 599, 629, 634), (598, 622, 637, 632), (620, 621, 636, 635), (644, 641, 638, 645), (646, 642, 643, 647), (642, 644, 645, 643), (640, 646, 647, 639), (641, 644, 654, 651), (644, 642, 652, 654), (653, 655, 665, 666), (639, 649, 664, 659), (645, 638, 672, 670), (649, 657, 663, 664), (640, 639, 649, 650), (638, 641, 651, 648), (642, 646, 656, 652), (646, 640, 650, 656), (661, 658, 663, 666), (658, 659, 664, 663), (662, 660, 665, 667), (660, 661, 666, 665), (639, 647, 668, 669), (662, 660, 675, 677), (657, 653, 666, 663), (647, 643, 671, 668), (648, 638, 662, 667), (655, 648, 667, 665), (671, 676, 673, 668), (668, 673, 674, 669), (672, 677, 675, 670), (670, 675, 676, 671), (643, 645, 670, 671), (661, 658, 673, 676), (658, 659, 674, 673), (659, 639, 669, 674), (638, 662, 677, 672), (660, 661, 676, 675), (684, 681, 678, 685), (686, 682, 683, 687), (682, 684, 685, 683), (680, 686, 687, 679), (681, 684, 694, 691), (684, 682, 692, 694), (693, 695, 705, 706), (679, 689, 704, 699), (685, 678, 712, 710), (689, 697, 703, 704), (680, 679, 689, 690), (678, 681, 691, 688), (682, 686, 696, 692), (686, 680, 690, 696), (701, 698, 703, 706), (698, 699, 704, 703), (702, 700, 705, 707), (700, 701, 706, 705), (679, 687, 708, 709), (702, 700, 715, 717), (697, 693, 706, 703), (687, 683, 711, 708), (688, 678, 702, 707), (695, 688, 707, 705), (711, 716, 713, 708), (708, 713, 714, 709), (712, 717, 715, 710), (710, 715, 716, 711), (683, 685, 710, 711), (701, 698, 713, 716), (698, 699, 714, 713), (699, 679, 709, 714), (678, 702, 717, 712), (700, 701, 716, 715), (32, 741, 740, 770), (769, 770, 740, 739), (32, 118, 735, 741), (739, 738, 769), (738, 737, 769), (736, 734, 118), (734, 735, 118), (118, 769, 737, 736), (727, 729, 728, 726), (729, 733, 732, 728), (733, 731, 730, 732), (731, 727, 726, 730), (726, 728, 732, 730), (731, 733, 729, 727), (718, 719, 742, 743), (738, 739, 755, 754), (725, 724, 764, 765), (737, 738, 754, 753), (723, 722, 762, 763), (736, 737, 753, 752), (741, 735, 751, 757), (722, 721, 761, 762), (734, 736, 752, 750), (742, 744, 745, 746, 747, 748, 749, 743), (725, 718, 743, 749), (724, 725, 749, 748), (721, 722, 746, 745), (719, 720, 744, 742), (723, 724, 748, 747), (722, 723, 747, 746), (720, 721, 745, 744), (758, 759, 751, 750), (760, 758, 750, 752), (761, 760, 752, 753), (762, 761, 753, 754), (763, 762, 754, 755), (765, 764, 756, 757), (764, 763, 755, 756), (759, 765, 757, 751), (724, 723, 763, 764), (718, 725, 765, 759), (719, 718, 759, 758), (720, 719, 758, 760), (740, 741, 757, 756), (735, 734, 750, 751), (721, 720, 760, 761), (739, 740, 756, 755), (167, 166, 766, 767), (163, 167, 767, 768), (39, 115, 770, 769), (115, 36, 771, 770), (166, 39, 769, 766), (36, 163, 768, 771), (775, 773, 779, 781), (772, 774, 780, 778), (163, 36, 773, 775), (36, 115, 777, 773), (167, 163, 775, 774), (39, 166, 772, 776), (783, 782, 778, 779), (779, 778, 780, 781), (773, 777, 783, 779), (774, 775, 781, 780), (776, 772, 778, 782), (777, 776, 782, 783)])
_uv = me_cube.uv_layers.new(name='UVMap')
_uv.uv.foreach_set('vector', [0.4541, 0.3089, 0.4541, 0.3872, 0.4541, 0.3872, 0.4541, 0.3089, 0.4933, 0.2306, 0.4541, 0.2306, 0.4541, 0.07396, 0.4933, 0.07396, 0.2971, 0.1523, 0.2971, 0.07396, 0.4541, 0.07396, 0.4541, 0.1523, 0.6503, 0.1523, 0.611, 0.1523, 0.611, 0.07396, 0.6503, 0.07396, 0.5718, 0.3872, 0.611, 0.3872, 0.611, 0.7003, 0.5718, 0.7003, 0.4541, 0.3872, 0.4933, 0.3872, 0.4933, 0.7003, 0.4541, 0.7003, 0.4933, 0.3872, 0.5326, 0.3872, 0.5326, 0.7003, 0.4933, 0.7003, 0.5326, 0.3872, 0.5718, 0.3872, 0.5718, 0.7003, 0.5326, 0.7003, 0.768, 0.1523, 0.7288, 0.1523, 0.7288, 0.07396, 0.768, 0.07396, 0.7288, 0.1523, 0.6895, 0.1523, 0.6895, 0.07396, 0.7288, 0.07396, 0.6895, 0.1523, 0.6503, 0.1523, 0.6503, 0.07396, 0.6895, 0.07396, 0.2971, 0.3872, 0.2971, 0.3089, 0.4541, 0.3089, 0.4541, 0.3872, 0.2971, 0.3089, 0.2971, 0.2306, 0.4541, 0.2306, 0.4541, 0.3089, 0.2971, 0.2306, 0.2971, 0.1523, 0.4541, 0.1523, 0.4541, 0.2306, 0.6895, 0.3872, 0.6503, 0.3872, 0.6503, 0.2306, 0.6895, 0.2306, 0.7288, 0.3872, 0.6895, 0.3872, 0.6895, 0.2306, 0.7288, 0.2306, 0.768, 0.3872, 0.7288, 0.3872, 0.7288, 0.2306, 0.768, 0.2306, 0.6503, 0.3872, 0.611, 0.3872, 0.611, 0.2306, 0.6503, 0.2306, 0.611, 0.161, 0.611, 0.1697, 0.611, 0.1697, 0.611, 0.161, 0.2971, 0.7003, 0.3363, 0.7003, 0.3363, 1.014, 0.2971, 1.014, 0.4541, 0.3002, 0.4541, 0.3089, 0.4541, 0.3089, 0.4541, 0.3002, 0.4933, 0.3872, 0.4541, 0.3872, 0.4541, 0.3089, 0.4933, 0.3089, 0.5326, 0.3872, 0.4933, 0.3872, 0.4933, 0.3089, 0.5326, 0.3089, 0.6895, 0.161, 0.6503, 0.161, 0.6503, 0.1523, 0.6895, 0.1523, 0.7288, 0.161, 0.6895, 0.161, 0.6895, 0.1523, 0.7288, 0.1523, 0.768, 0.161, 0.7288, 0.161, 0.7288, 0.1523, 0.768, 0.1523, 0.6503, 0.161, 0.611, 0.161, 0.611, 0.1523, 0.6503, 0.1523, 0.6503, 0.2132, 0.611, 0.2132, 0.611, 0.2045, 0.6503, 0.2045, 0.6503, 0.1871, 0.611, 0.1871, 0.611, 0.1784, 0.6503, 0.1784, 0.768, 0.2132, 0.7288, 0.2132, 0.7288, 0.2045, 0.768, 0.2045, 0.768, 0.1871, 0.7288, 0.1871, 0.7288, 0.1784, 0.768, 0.1784, 0.7288, 0.2132, 0.6895, 0.2132, 0.6895, 0.2045, 0.7288, 0.2045, 0.7288, 0.1871, 0.6895, 0.1871, 0.6895, 0.1784, 0.7288, 0.1784, 0.6895, 0.2132, 0.6503, 0.2132, 0.6503, 0.2045, 0.6895, 0.2045, 0.6895, 0.1871, 0.6503, 0.1871, 0.6503, 0.1784, 0.6895, 0.1784, 0.4541, 0.2741, 0.4541, 0.2828, 0.4541, 0.2828, 0.4541, 0.2741, 0.611, 0.1697, 0.611, 0.1784, 0.611, 0.1784, 0.611, 0.1697, 0.4635, 0.2671, 0.4838, 0.2671, 0.4838, 0.2671, 0.4635, 0.2671, 0.5623, 0.2462, 0.542, 0.2462, 0.542, 0.2462, 0.5623, 0.2462, 0.4635, 0.2689, 0.4635, 0.2671, 0.4635, 0.2671, 0.4635, 0.2689, 0.4838, 0.2706, 0.4838, 0.2723, 0.4838, 0.2723, 0.4838, 0.2706, 0.4933, 0.2567, 0.4541, 0.2567, 0.4635, 0.2462, 0.4838, 0.2462, 0.4541, 0.2393, 0.4541, 0.2306, 0.4635, 0.241, 0.4635, 0.2428, 0.4541, 0.2306, 0.4933, 0.2306, 0.4838, 0.241, 0.4635, 0.241, 0.4933, 0.3089, 0.4541, 0.3089, 0.4635, 0.2984, 0.4838, 0.2984, 0.4541, 0.2915, 0.4541, 0.2828, 0.4635, 0.2932, 0.4635, 0.295, 0.4541, 0.2654, 0.4541, 0.2567, 0.4635, 0.2671, 0.4635, 0.2689, 0.4541, 0.2567, 0.4933, 0.2567, 0.4838, 0.2671, 0.4635, 0.2671, 0.5326, 0.3089, 0.4933, 0.3089, 0.5028, 0.2984, 0.5231, 0.2984, 0.4838, 0.2428, 0.4635, 0.2428, 0.4635, 0.241, 0.4838, 0.241, 0.4838, 0.295, 0.4635, 0.295, 0.4635, 0.2932, 0.4838, 0.2932, 0.4838, 0.2689, 0.4635, 0.2689, 0.4635, 0.2671, 0.4838, 0.2671, 0.4838, 0.2984, 0.4635, 0.2984, 0.4635, 0.2984, 0.4838, 0.2984, 0.4838, 0.2967, 0.4838, 0.2984, 0.4838, 0.2984, 0.4838, 0.2967, 0.4635, 0.295, 0.4635, 0.2932, 0.4635, 0.2932, 0.4635, 0.295, 0.4635, 0.2932, 0.4838, 0.2932, 0.4838, 0.2932, 0.4635, 0.2932, 0.4838, 0.2462, 0.4635, 0.2462, 0.4635, 0.2462, 0.4838, 0.2462, 0.5028, 0.241, 0.5231, 0.241, 0.5231, 0.241, 0.5028, 0.241, 0.4838, 0.2445, 0.4838, 0.2462, 0.4838, 0.2462, 0.4838, 0.2445, 0.4635, 0.2428, 0.4635, 0.241, 0.4635, 0.241, 0.4635, 0.2428, 0.4838, 0.2723, 0.4635, 0.2723, 0.4635, 0.2723, 0.4838, 0.2723, 0.4635, 0.241, 0.4838, 0.241, 0.4838, 0.241, 0.4635, 0.241, 0.4635, 0.2984, 0.4635, 0.2967, 0.4635, 0.2967, 0.4635, 0.2984, 0.4635, 0.2967, 0.4635, 0.295, 0.4635, 0.295, 0.4635, 0.2967, 0.4838, 0.2932, 0.4838, 0.295, 0.4838, 0.295, 0.4838, 0.2932, 0.4838, 0.295, 0.4838, 0.2967, 0.4838, 0.2967, 0.4838, 0.295, 0.4838, 0.2984, 0.4635, 0.2984, 0.4635, 0.2967, 0.4838, 0.2967, 0.4838, 0.2967, 0.4635, 0.2967, 0.4635, 0.295, 0.4838, 0.295, 0.4541, 0.3089, 0.4541, 0.3002, 0.4635, 0.2967, 0.4635, 0.2984, 0.4541, 0.3002, 0.4541, 0.2915, 0.4635, 0.295, 0.4635, 0.2967, 0.611, 0.2306, 0.611, 0.3872, 0.611, 0.3872, 0.611, 0.2306, 0.4541, 0.2393, 0.4541, 0.248, 0.4541, 0.248, 0.4541, 0.2393, 0.6503, 0.1784, 0.611, 0.1784, 0.611, 0.1697, 0.6503, 0.1697, 0.6503, 0.1697, 0.611, 0.1697, 0.611, 0.161, 0.6503, 0.161, 0.768, 0.1784, 0.7288, 0.1784, 0.7288, 0.1697, 0.768, 0.1697, 0.768, 0.1697, 0.7288, 0.1697, 0.7288, 0.161, 0.768, 0.161, 0.7288, 0.1784, 0.6895, 0.1784, 0.6895, 0.1697, 0.7288, 0.1697, 0.7288, 0.1697, 0.6895, 0.1697, 0.6895, 0.161, 0.7288, 0.161, 0.6895, 0.1784, 0.6503, 0.1784, 0.6503, 0.1697, 0.6895, 0.1697, 0.6895, 0.1697, 0.6503, 0.1697, 0.6503, 0.161, 0.6895, 0.161, 0.4838, 0.2723, 0.4635, 0.2723, 0.4635, 0.2706, 0.4838, 0.2706, 0.4838, 0.2706, 0.4635, 0.2706, 0.4635, 0.2689, 0.4838, 0.2689, 0.4541, 0.2828, 0.4541, 0.2741, 0.4635, 0.2706, 0.4635, 0.2723, 0.4541, 0.2741, 0.4541, 0.2654, 0.4635, 0.2689, 0.4635, 0.2706, 0.4838, 0.2671, 0.4838, 0.2689, 0.4838, 0.2689, 0.4838, 0.2671, 0.4838, 0.2689, 0.4838, 0.2706, 0.4838, 0.2706, 0.4838, 0.2689, 0.4635, 0.2723, 0.4635, 0.2706, 0.4635, 0.2706, 0.4635, 0.2723, 0.4635, 0.2706, 0.4635, 0.2689, 0.4635, 0.2689, 0.4635, 0.2706, 0.4541, 0.2306, 0.4541, 0.2393, 0.4541, 0.2393, 0.4541, 0.2306, 0.4541, 0.2567, 0.4541, 0.2654, 0.4541, 0.2654, 0.4541, 0.2567, 0.6895, 0.2045, 0.6503, 0.2045, 0.6503, 0.1958, 0.6895, 0.1958, 0.6895, 0.1958, 0.6503, 0.1958, 0.6503, 0.1871, 0.6895, 0.1871, 0.7288, 0.2045, 0.6895, 0.2045, 0.6895, 0.1958, 0.7288, 0.1958, 0.7288, 0.1958, 0.6895, 0.1958, 0.6895, 0.1871, 0.7288, 0.1871, 0.768, 0.2045, 0.7288, 0.2045, 0.7288, 0.1958, 0.768, 0.1958, 0.768, 0.1958, 0.7288, 0.1958, 0.7288, 0.1871, 0.768, 0.1871, 0.6503, 0.2045, 0.611, 0.2045, 0.611, 0.1958, 0.6503, 0.1958, 0.6503, 0.1958, 0.611, 0.1958, 0.611, 0.1871, 0.6503, 0.1871, 0.4635, 0.2462, 0.4635, 0.2445, 0.4635, 0.2445, 0.4635, 0.2462, 0.4635, 0.2445, 0.4635, 0.2428, 0.4635, 0.2428, 0.4635, 0.2445, 0.4838, 0.241, 0.4838, 0.2428, 0.4838, 0.2428, 0.4838, 0.241, 0.4838, 0.2428, 0.4838, 0.2445, 0.4838, 0.2445, 0.4838, 0.2428, 0.4838, 0.2462, 0.4635, 0.2462, 0.4635, 0.2445, 0.4838, 0.2445, 0.4838, 0.2445, 0.4635, 0.2445, 0.4635, 0.2428, 0.4838, 0.2428, 0.4541, 0.2567, 0.4541, 0.248, 0.4635, 0.2445, 0.4635, 0.2462, 0.4541, 0.248, 0.4541, 0.2393, 0.4635, 0.2428, 0.4635, 0.2445, 0.6895, 0.2306, 0.6503, 0.2306, 0.6503, 0.2219, 0.6895, 0.2219, 0.6895, 0.2219, 0.6503, 0.2219, 0.6503, 0.2132, 0.6895, 0.2132, 0.7288, 0.2306, 0.6895, 0.2306, 0.6895, 0.2219, 0.7288, 0.2219, 0.7288, 0.2219, 0.6895, 0.2219, 0.6895, 0.2132, 0.7288, 0.2132, 0.768, 0.2306, 0.7288, 0.2306, 0.7288, 0.2219, 0.768, 0.2219, 0.768, 0.2219, 0.7288, 0.2219, 0.7288, 0.2132, 0.768, 0.2132, 0.6503, 0.2306, 0.611, 0.2306, 0.611, 0.2219, 0.6503, 0.2219, 0.6503, 0.2219, 0.611, 0.2219, 0.611, 0.2132, 0.6503, 0.2132, 0.611, 0.1871, 0.611, 0.1958, 0.611, 0.1958, 0.611, 0.1871, 0.4541, 0.248, 0.4541, 0.2567, 0.4541, 0.2567, 0.4541, 0.248, 0.3756, 0.7003, 0.4541, 0.7003, 0.4541, 1.014, 0.3756, 1.014, 0.611, 0.2306, 0.5718, 0.2306, 0.5718, 0.07396, 0.611, 0.07396, 0.5718, 0.2306, 0.5326, 0.2306, 0.5326, 0.07396, 0.5718, 0.07396, 0.5326, 0.2306, 0.4933, 0.2306, 0.4933, 0.07396, 0.5326, 0.07396, 0.3756, 0.7003, 0.3756, 1.014, 0.3712, 1.014, 0.611, 0.3872, 0.5718, 0.3872, 0.5718, 0.3089, 0.611, 0.3089, 0.5718, 0.3872, 0.5326, 0.3872, 0.5326, 0.3089, 0.5718, 0.3089, 0.3494, 0.7003, 0.3494, 1.014, 0.345, 1.014, 0.3625, 0.7003, 0.3625, 1.014, 0.3581, 1.014, 0.5623, 0.2723, 0.542, 0.2723, 0.542, 0.2723, 0.5623, 0.2723, 0.5326, 0.2567, 0.4933, 0.2567, 0.5028, 0.2462, 0.5231, 0.2462, 0.4933, 0.2306, 0.5326, 0.2306, 0.5231, 0.241, 0.5028, 0.241, 0.5718, 0.2567, 0.5326, 0.2567, 0.542, 0.2462, 0.5623, 0.2462, 0.5326, 0.2306, 0.5718, 0.2306, 0.5623, 0.241, 0.542, 0.241, 0.4933, 0.2567, 0.4838, 0.2462, 0.4838, 0.2445, 0.4541, 0.2828, 0.4933, 0.2828, 0.4838, 0.2932, 0.4635, 0.2932, 0.4933, 0.3089, 0.4838, 0.2984, 0.4838, 0.2967, 0.4933, 0.2828, 0.4541, 0.2828, 0.4635, 0.2723, 0.4838, 0.2723, 0.4933, 0.2828, 0.4838, 0.2723, 0.4838, 0.2706, 0.5718, 0.3089, 0.5326, 0.3089, 0.542, 0.2984, 0.5623, 0.2984, 0.5326, 0.2828, 0.5718, 0.2828, 0.5623, 0.2932, 0.542, 0.2932, 0.5718, 0.2828, 0.5326, 0.2828, 0.542, 0.2723, 0.5623, 0.2723, 0.5326, 0.2567, 0.5718, 0.2567, 0.5623, 0.2671, 0.542, 0.2671, 0.4933, 0.2828, 0.5326, 0.2828, 0.5231, 0.2932, 0.5028, 0.2932, 0.5326, 0.2828, 0.4933, 0.2828, 0.5028, 0.2723, 0.5231, 0.2723, 0.4933, 0.2567, 0.5326, 0.2567, 0.5231, 0.2671, 0.5028, 0.2671, 0.5231, 0.2723, 0.5028, 0.2723, 0.5028, 0.2723, 0.5231, 0.2723, 0.542, 0.2671, 0.5623, 0.2671, 0.5623, 0.2671, 0.542, 0.2671, 0.542, 0.241, 0.5623, 0.241, 0.5623, 0.241, 0.542, 0.241, 0.5623, 0.2984, 0.542, 0.2984, 0.542, 0.2984, 0.5623, 0.2984, 0.5028, 0.2671, 0.5231, 0.2671, 0.5231, 0.2671, 0.5028, 0.2671, 0.5231, 0.2462, 0.5028, 0.2462, 0.5028, 0.2462, 0.5231, 0.2462, 0.5231, 0.2984, 0.5028, 0.2984, 0.5028, 0.2984, 0.5231, 0.2984, 0.542, 0.2932, 0.5623, 0.2932, 0.5623, 0.2932, 0.542, 0.2932, 0.5028, 0.2932, 0.5231, 0.2932, 0.5231, 0.2932, 0.5028, 0.2932, 0.5028, 0.2967, 0.5028, 0.295, 0.5028, 0.295, 0.5028, 0.2967, 0.5231, 0.295, 0.5231, 0.2967, 0.5231, 0.2967, 0.5231, 0.295, 0.542, 0.2967, 0.542, 0.295, 0.542, 0.295, 0.542, 0.2967, 0.5623, 0.295, 0.5623, 0.2967, 0.5623, 0.2967, 0.5623, 0.295, 0.5231, 0.2967, 0.5028, 0.2967, 0.5028, 0.295, 0.5231, 0.295, 0.5623, 0.2967, 0.542, 0.2967, 0.542, 0.295, 0.5623, 0.295, 0.5326, 0.2915, 0.5326, 0.3002, 0.5231, 0.2967, 0.5231, 0.295, 0.4933, 0.3002, 0.4933, 0.2915, 0.5028, 0.295, 0.5028, 0.2967, 0.5718, 0.2915, 0.5718, 0.3002, 0.5623, 0.2967, 0.5623, 0.295, 0.5326, 0.3002, 0.5326, 0.2915, 0.542, 0.295, 0.542, 0.2967, 0.4933, 0.2915, 0.4838, 0.295, 0.4838, 0.2932, 0.4933, 0.2915, 0.4933, 0.3002, 0.4838, 0.2967, 0.4838, 0.295, 0.3407, 0.7003, 0.3407, 1.014, 0.3363, 1.014, 0.3407, 0.7003, 0.345, 0.7003, 0.345, 1.014, 0.3407, 1.014, 0.5028, 0.2706, 0.5028, 0.2689, 0.5028, 0.2689, 0.5028, 0.2706, 0.5231, 0.2689, 0.5231, 0.2706, 0.5231, 0.2706, 0.5231, 0.2689, 0.5231, 0.2706, 0.5028, 0.2706, 0.5028, 0.2689, 0.5231, 0.2689, 0.5623, 0.2706, 0.542, 0.2706, 0.542, 0.2689, 0.5623, 0.2689, 0.5326, 0.2654, 0.5326, 0.2741, 0.5231, 0.2706, 0.5231, 0.2689, 0.4933, 0.2741, 0.4933, 0.2654, 0.5028, 0.2689, 0.5028, 0.2706, 0.5718, 0.2654, 0.5718, 0.2741, 0.5623, 0.2706, 0.5623, 0.2689, 0.5326, 0.2741, 0.5326, 0.2654, 0.542, 0.2689, 0.542, 0.2706, 0.4933, 0.2654, 0.4838, 0.2689, 0.4838, 0.2671, 0.4933, 0.2654, 0.4933, 0.2741, 0.4838, 0.2706, 0.4838, 0.2689, 0.5755, 0.248, 0.5755, 0.2406, 0.5755, 0.2406, 0.5755, 0.248, 0.5623, 0.2689, 0.5623, 0.2706, 0.5623, 0.2706, 0.5623, 0.2689, 0.3538, 0.7003, 0.3538, 1.014, 0.3494, 1.014, 0.3538, 0.7003, 0.3581, 0.7003, 0.3581, 1.014, 0.3538, 1.014, 0.542, 0.2706, 0.542, 0.2689, 0.542, 0.2689, 0.542, 0.2706, 0.5028, 0.2445, 0.5028, 0.2428, 0.5028, 0.2428, 0.5028, 0.2445, 0.5231, 0.2428, 0.5231, 0.2445, 0.5231, 0.2445, 0.5231, 0.2428, 0.5623, 0.2445, 0.542, 0.2445, 0.542, 0.2428, 0.5623, 0.2428, 0.5231, 0.2445, 0.5028, 0.2445, 0.5028, 0.2428, 0.5231, 0.2428, 0.4933, 0.2393, 0.4838, 0.2428, 0.4838, 0.241, 0.4933, 0.2393, 0.4933, 0.248, 0.4838, 0.2445, 0.4838, 0.2428, 0.5718, 0.2393, 0.5718, 0.248, 0.5623, 0.2445, 0.5623, 0.2428, 0.5326, 0.248, 0.5326, 0.2393, 0.542, 0.2428, 0.542, 0.2445, 0.5326, 0.2393, 0.5326, 0.248, 0.5231, 0.2445, 0.5231, 0.2428, 0.4933, 0.248, 0.4933, 0.2393, 0.5028, 0.2428, 0.5028, 0.2445, 0.3669, 0.7003, 0.3669, 1.014, 0.3625, 1.014, 0.3669, 0.7003, 0.3712, 0.7003, 0.3712, 1.014, 0.3669, 1.014, 0.5623, 0.2428, 0.5623, 0.2445, 0.5623, 0.2445, 0.5623, 0.2428, 0.6073, 0.2727, 0.5755, 0.2727, 0.5755, 0.2727, 0.6073, 0.2727, 0.542, 0.2445, 0.542, 0.2428, 0.542, 0.2428, 0.542, 0.2445, 0.611, 0.2045, 0.611, 0.2132, 0.611, 0.2132, 0.611, 0.2045, 0.4541, 0.2915, 0.4541, 0.3002, 0.4541, 0.3002, 0.4541, 0.2915, 0.4541, 0.2306, 0.4541, 0.2393, 0.4541, 0.2393, 0.4541, 0.2306, 0.4541, 0.2567, 0.4541, 0.2654, 0.4541, 0.2654, 0.4541, 0.2567, 0.4541, 0.3002, 0.4541, 0.3089, 0.4541, 0.3089, 0.4541, 0.3002, 0.611, 0.07396, 0.611, 0.1523, 0.611, 0.1523, 0.611, 0.07396, 0.611, 0.1871, 0.611, 0.1958, 0.611, 0.1958, 0.611, 0.1871, 0.4541, 0.2828, 0.4541, 0.2915, 0.4541, 0.2915, 0.4541, 0.2828, 0.611, 0.161, 0.611, 0.1697, 0.611, 0.1697, 0.611, 0.161, 0.4541, 0.07396, 0.2971, 0.07396, 0.2971, 0.07396, 0.4541, 0.07396, 0.611, 0.1958, 0.611, 0.2045, 0.611, 0.2045, 0.611, 0.1958, 0.611, 0.2045, 0.611, 0.2132, 0.611, 0.2132, 0.611, 0.2045, 0.4541, 0.07396, 0.4541, 0.2306, 0.4541, 0.2306, 0.4541, 0.07396, 0.4541, 0.2654, 0.4541, 0.2741, 0.4541, 0.2741, 0.4541, 0.2654, 0.4541, 0.2915, 0.4541, 0.3002, 0.4541, 0.3002, 0.4541, 0.2915, 0.611, 0.1784, 0.611, 0.1871, 0.611, 0.1871, 0.611, 0.1784, 0.4541, 0.3872, 0.4541, 0.7003, 0.4541, 0.7003, 0.4541, 0.3872, 0.611, 0.2219, 0.611, 0.2306, 0.611, 0.2306, 0.611, 0.2219, 0.4541, 0.07396, 0.2971, 0.07396, 0.2971, 0.07396, 0.4541, 0.07396, 0.611, 0.1523, 0.611, 0.161, 0.611, 0.161, 0.611, 0.1523, 0.611, 0.2132, 0.611, 0.2219, 0.611, 0.2219, 0.611, 0.2132, 0.611, 0.07396, 0.611, 0.1523, 0.611, 0.1523, 0.611, 0.07396, 0.611, 0.1958, 0.611, 0.2045, 0.611, 0.2045, 0.611, 0.1958, 0.4541, 0.2828, 0.4541, 0.2915, 0.4541, 0.2915, 0.4541, 0.2828, 0.611, 0.1871, 0.611, 0.1958, 0.611, 0.1958, 0.611, 0.1871, 0.4541, 0.2828, 0.4541, 0.2915, 0.4541, 0.2915, 0.4541, 0.2828, 0.611, 0.161, 0.611, 0.1697, 0.611, 0.1697, 0.611, 0.161, 0.4541, 0.07396, 0.2971, 0.07396, 0.2971, 0.07396, 0.4541, 0.07396, 0.611, 0.1958, 0.611, 0.2045, 0.611, 0.2045, 0.611, 0.1958, 0.611, 0.2132, 0.611, 0.2219, 0.611, 0.2219, 0.611, 0.2132, 0.611, 0.1697, 0.611, 0.1784, 0.611, 0.1784, 0.611, 0.1697, 0.4541, 0.3872, 0.4541, 0.7003, 0.4541, 0.7003, 0.4541, 0.3872, 0.4541, 0.2654, 0.4541, 0.2741, 0.4541, 0.2741, 0.4541, 0.2654, 0.4541, 0.3089, 0.4541, 0.3872, 0.4541, 0.3872, 0.4541, 0.3089, 0.611, 0.2219, 0.611, 0.2306, 0.611, 0.2306, 0.611, 0.2219, 0.611, 0.2306, 0.611, 0.3872, 0.611, 0.3872, 0.611, 0.2306, 0.611, 0.1784, 0.611, 0.1871, 0.611, 0.1871, 0.611, 0.1784, 0.4541, 0.248, 0.4541, 0.2567, 0.4541, 0.2567, 0.4541, 0.248, 0.4541, 0.2393, 0.4541, 0.248, 0.4541, 0.248, 0.4541, 0.2393, 0.611, 0.1523, 0.611, 0.161, 0.611, 0.161, 0.611, 0.1523, 0.4541, 0.2741, 0.4541, 0.2828, 0.4541, 0.2828, 0.4541, 0.2741, 0.4541, 0.07396, 0.4541, 0.2306, 0.4541, 0.2306, 0.4541, 0.07396, 0.611, 0.2219, 0.611, 0.2306, 0.611, 0.2306, 0.611, 0.2219, 0.4541, 0.3089, 0.4541, 0.3872, 0.4541, 0.3872, 0.4541, 0.3089, 0.4541, 0.2654, 0.4541, 0.2741, 0.4541, 0.2741, 0.4541, 0.2654, 0.4541, 0.3872, 0.4541, 0.7003, 0.4541, 0.7003, 0.4541, 0.3872, 0.611, 0.1697, 0.611, 0.1784, 0.611, 0.1784, 0.611, 0.1697, 0.611, 0.2132, 0.611, 0.2219, 0.611, 0.2219, 0.611, 0.2132, 0.3756, 0.3872, 0.3756, 0.7003, 0.2971, 0.7003, 0.2971, 0.3872, 0.3799, 0.3872, 0.3799, 0.7003, 0.3756, 0.7003, 0.3756, 0.3872, 0.4541, 0.3872, 0.4541, 0.7003, 0.4148, 0.7003, 0.4148, 0.3872, 0.4061, 0.3872, 0.4061, 0.7003, 0.4017, 0.7003, 0.4017, 0.3872, 0.393, 0.3872, 0.393, 0.7003, 0.3887, 0.7003, 0.3887, 0.3872, 0.4148, 0.3872, 0.4148, 0.7003, 0.4105, 0.7003, 0.4105, 0.3872, 0.4105, 0.3872, 0.4105, 0.7003, 0.4061, 0.7003, 0.4061, 0.3872, 0.4017, 0.3872, 0.4017, 0.7003, 0.3974, 0.7003, 0.3974, 0.3872, 0.3974, 0.3872, 0.3974, 0.7003, 0.393, 0.7003, 0.393, 0.3872, 0.3887, 0.3872, 0.3887, 0.7003, 0.3843, 0.7003, 0.3843, 0.3872, 0.3843, 0.3872, 0.3843, 0.7003, 0.3799, 0.7003, 0.3799, 0.3872, 0.611, 0.07396, 0.611, 0.1523, 0.611, 0.1523, 0.611, 0.07396, 0.4541, 0.3002, 0.4541, 0.3089, 0.4541, 0.3089, 0.4541, 0.3002, 0.4541, 0.2567, 0.4541, 0.2654, 0.4541, 0.2654, 0.4541, 0.2567, 0.4541, 0.2306, 0.4541, 0.2393, 0.4541, 0.2393, 0.4541, 0.2306, 0.3843, 0.3872, 0.3799, 0.3872, 0.3799, 0.3872, 0.3843, 0.3872, 0.611, 0.2045, 0.611, 0.2132, 0.611, 0.2132, 0.611, 0.2045, 0.611, 0.2306, 0.611, 0.3872, 0.611, 0.3872, 0.611, 0.2306, 0.611, 0.1784, 0.611, 0.1871, 0.611, 0.1871, 0.611, 0.1784, 0.4541, 0.248, 0.4541, 0.2567, 0.4541, 0.2567, 0.4541, 0.248, 0.4541, 0.2915, 0.4541, 0.3002, 0.4541, 0.3002, 0.4541, 0.2915, 0.611, 0.1523, 0.611, 0.161, 0.611, 0.161, 0.611, 0.1523, 0.4541, 0.2741, 0.4541, 0.2828, 0.4541, 0.2828, 0.4541, 0.2741, 0.4541, 0.07396, 0.4541, 0.2306, 0.4541, 0.2306, 0.4541, 0.07396, 0.4541, 0.2915, 0.4541, 0.3002, 0.4541, 0.3002, 0.4541, 0.2915, 0.4541, 0.2393, 0.4541, 0.248, 0.4541, 0.248, 0.4541, 0.2393, 0.4541, 0.248, 0.4541, 0.248, 0.4541, 0.248, 0.4541, 0.248, 0.4541, 0.2393, 0.4541, 0.248, 0.4541, 0.248, 0.4541, 0.2393, 0.4541, 0.2393, 0.4541, 0.2393, 0.4541, 0.2393, 0.4541, 0.2393, 0.4541, 0.3002, 0.4541, 0.3002, 0.4541, 0.3002, 0.4541, 0.3002, 0.4105, 0.3872, 0.4061, 0.3872, 0.4061, 0.3872, 0.4105, 0.3872, 0.4541, 0.2915, 0.4541, 0.2915, 0.4541, 0.2915, 0.4541, 0.2915, 0.0, 0.0, 0.0, 0.0, 0.0, 0.0, 0.0, 0.0, 0.0, 0.0, 0.0, 0.0, 0.0, 0.0, 0.0, 0.0, 0.0, 0.0, 0.0, 0.0, 0.0, 0.0, 0.0, 0.0, 0.0, 0.0, 0.0, 0.0, 0.0, 0.0, 0.0, 0.0, 0.0, 0.0, 0.0, 0.0, 0.0, 0.0, 0.0, 0.0, 0.0, 0.0, 0.0, 0.0, 0.0, 0.0, 0.0, 0.0, 0.0, 0.0, 0.0, 0.0, 0.0, 0.0, 0.0, 0.0, 0.0, 0.0, 0.0, 0.0, 0.0, 0.0, 0.0, 0.0, 0.0, 0.0, 0.0, 0.0, 0.0, 0.0, 0.0, 0.0, 0.0, 0.0, 0.0, 0.0, 0.0, 0.0, 0.0, 0.0, 0.0, 0.0, 0.0, 0.0, 0.0, 0.0, 0.0, 0.0, 0.0, 0.0, 0.0, 0.0, 0.0, 0.0, 0.0, 0.0, 0.0, 0.0, 0.0, 0.0, 0.0, 0.0, 0.0, 0.0, 0.0, 0.0, 0.0, 0.0, 0.0, 0.0, 0.0, 0.0, 0.0, 0.0, 0.0, 0.0, 0.0, 0.0, 0.0, 0.0, 0.0, 0.0, 0.0, 0.0, 0.0, 0.0, 0.0, 0.0, 0.0, 0.0, 0.0, 0.0, 0.0, 0.0, 0.0, 0.0, 0.0, 0.0, 0.0, 0.0, 0.0, 0.0, 0.0, 0.0, 0.0, 0.0, 0.0, 0.0, 0.0, 0.0, 0.0, 0.0, 0.0, 0.0, 0.0, 0.0, 0.0, 0.0, 0.0, 0.0, 0.0, 0.0, 0.0, 0.0, 0.0, 0.0, 0.0, 0.0, 0.0, 0.0, 0.0, 0.0, 0.0, 0.0, 0.0, 0.0, 0.0, 0.0, 0.0, 0.0, 0.0, 0.0, 0.0, 0.0, 0.0, 0.0, 0.0, 0.0, 0.0, 0.0, 0.0, 0.0, 0.0, 0.0, 0.0, 0.0, 0.0, 0.0, 0.0, 0.0, 0.0, 0.0, 0.0, 0.0, 0.0, 0.0, 0.0, 0.0, 0.0, 0.0, 0.0, 0.0, 0.0, 0.0, 0.0, 0.0, 0.0, 0.0, 0.0, 0.0, 0.0, 0.0, 0.0, 0.0, 0.0, 0.0, 0.0, 0.0, 0.0, 0.0, 0.0, 0.0, 0.0, 0.0, 0.0, 0.0, 0.0, 0.0, 0.0, 0.0, 0.0, 0.0, 0.0, 0.0, 0.0, 0.0, 0.0, 0.0, 0.0, 0.0, 0.0, 0.0, 0.0, 0.0, 0.0, 0.0, 0.0, 0.0, 0.0, 0.0, 0.0, 0.0, 0.0, 0.0, 0.0, 0.0, 0.0, 0.0, 0.0, 0.0, 0.0, 0.0, 0.0, 0.0, 0.0, 0.0, 0.0, 0.0, 0.0, 0.0, 0.0, 0.0, 0.0, 0.0, 0.0, 0.0, 0.0, 0.0, 0.0, 0.0, 0.0, 0.0, 0.0, 0.0, 0.0, 0.0, 0.0, 0.0, 0.0, 0.0, 0.0, 0.0, 0.0, 0.0, 0.0, 0.0, 0.0, 0.0, 0.0, 0.0, 0.0, 0.0, 0.0, 0.0, 0.0, 0.0, 0.0, 0.0, 0.0, 0.0, 0.0, 0.0, 0.0, 0.0, 0.0, 0.0, 0.0, 0.0, 0.0, 0.0, 0.0, 0.0, 0.0, 0.0, 0.0, 0.0, 0.0, 0.0, 0.0, 0.0, 0.0, 0.0, 0.0, 0.0, 0.0, 0.0, 0.0, 0.0, 0.0, 0.0, 0.0, 0.0, 0.0, 0.0, 0.0, 0.0, 0.0, 0.0, 0.0, 0.0, 0.0, 0.0, 0.0, 0.0, 0.0, 0.0, 0.0, 0.0, 0.0, 0.0, 0.0, 0.0, 0.0, 0.0, 0.0, 0.0, 0.0, 0.0, 0.0, 0.0, 0.0, 0.0, 0.0, 0.0, 0.0, 0.0, 0.0, 0.0, 0.0, 0.0, 0.0, 0.0, 0.0, 0.0, 0.0, 0.0, 0.0, 0.0, 0.0, 0.0, 0.0, 0.0, 0.0, 0.0, 0.0, 0.0, 0.0, 0.0, 0.0, 0.0, 0.0, 0.0, 0.0, 0.0, 0.0, 0.0, 0.0, 0.0, 0.0, 0.0, 0.0, 0.0, 0.0, 0.0, 0.0, 0.0, 0.0, 0.0, 0.0, 0.0, 0.0, 0.0, 0.0, 0.0, 0.0, 0.0, 0.0, 0.0, 0.0, 0.0, 0.0, 0.0, 0.0, 0.0, 0.0, 0.0, 0.0, 0.0, 0.0, 0.0, 0.0, 0.0, 0.0, 0.0, 0.0, 0.0, 0.0, 0.0, 0.0, 0.0, 0.0, 0.0, 0.0, 0.0, 0.0, 0.0, 0.0, 0.0, 0.0, 0.0, 0.0, 0.0, 0.0, 0.0, 0.0, 0.0, 0.0, 0.0, 0.0, 0.0, 0.0, 0.0, 0.0, 0.0, 0.0, 0.0, 0.0, 0.0, 0.0, 0.0, 0.0, 0.0, 0.0, 0.0, 0.0, 0.0, 0.0, 0.0, 0.0, 0.0, 0.0, 0.0, 0.0, 0.0, 0.0, 0.0, 0.0, 0.0, 0.0, 0.0, 0.0, 0.0, 0.0, 0.0, 0.0, 0.0, 0.0, 0.0, 0.0, 0.0, 0.0, 0.0, 0.0, 0.0, 0.0, 0.0, 0.0, 0.0, 0.0, 0.0, 0.0, 0.0, 0.0, 0.0, 0.0, 0.0, 0.0, 0.0, 0.0, 0.0, 0.0, 0.0, 0.0, 0.0, 0.0, 0.0, 0.0, 0.0, 0.0, 0.0, 0.0, 0.0, 0.0, 0.0, 0.0, 0.0, 0.0, 0.0, 0.0, 0.0, 0.0, 0.0, 0.0, 0.0, 0.0, 0.0, 0.0, 0.0, 0.0, 0.0, 0.0, 0.0, 0.0, 0.0, 0.0, 0.0, 0.0, 0.0, 0.0, 0.0, 0.0, 0.0, 0.0, 0.0, 0.0, 0.0, 0.0, 0.0, 0.0, 0.0, 0.0, 0.0, 0.0, 0.0, 0.0, 0.0, 0.0, 0.0, 0.0, 0.0, 0.0, 0.0, 0.0, 0.0, 0.0, 0.0, 0.0, 0.0, 0.0, 0.0, 0.0, 0.0, 0.0, 0.0, 0.0, 0.0, 0.0, 0.0, 0.0, 0.0, 0.0, 0.0, 0.0, 0.0, 0.0, 0.0, 0.0, 0.0, 0.0, 0.0, 0.0, 0.0, 0.0, 0.0, 0.0, 0.0, 0.0, 0.0, 0.0, 0.0, 0.0, 0.0, 0.0, 0.0, 0.0, 0.0, 0.0, 0.0, 0.0, 0.0, 0.0, 0.0, 0.0, 0.0, 0.0, 0.0, 0.0, 0.0, 0.0, 0.0, 0.0, 0.0, 0.0, 0.0, 0.0, 0.0, 0.0, 0.0, 0.0, 0.0, 0.0, 0.0, 0.0, 0.0, 0.0, 0.0, 0.0, 0.0, 0.0, 0.0, 0.0, 0.0, 0.0, 0.0, 0.0, 0.0, 0.0, 0.0, 0.0, 0.0, 0.0, 0.0, 0.0, 0.0, 0.0, 0.0, 0.0, 0.0, 0.0, 0.0, 0.0, 0.0, 0.0, 0.0, 0.0, 0.0, 0.0, 0.0, 0.0, 0.0, 0.0, 0.0, 0.0, 0.0, 0.0, 0.0, 0.0, 0.0, 0.0, 0.0, 0.0, 0.0, 0.0, 0.0, 0.0, 0.0, 0.0, 0.0, 0.0, 0.0, 0.0, 0.0, 0.0, 0.0, 0.0, 0.0, 0.0, 0.0, 0.0, 0.0, 0.0, 0.0, 0.0, 0.0, 0.0, 0.0, 0.0, 0.0, 0.0, 0.0, 0.0, 0.0, 0.0, 0.0, 0.0, 0.0, 0.0, 0.0, 0.0, 0.0, 0.0, 0.0, 0.0, 0.0, 0.0, 0.0, 0.0, 0.0, 0.0, 0.0, 0.0, 0.0, 0.0, 0.0, 0.0, 0.0, 0.0, 0.0, 0.0, 0.0, 0.0, 0.0, 0.0, 0.0, 0.0, 0.0, 0.0, 0.0, 0.0, 0.0, 0.0, 0.0, 0.0, 0.0, 0.0, 0.0, 0.0, 0.0, 0.0, 0.0, 0.0, 0.0, 0.0, 0.0, 0.0, 0.0, 0.0, 0.0, 0.0, 0.0, 0.0, 0.0, 0.0, 0.0, 0.0, 0.0, 0.0, 0.0, 0.0, 0.0, 0.0, 0.0, 0.0, 0.0, 0.0, 0.0, 0.0, 0.0, 0.0, 0.0, 0.0, 0.0, 0.0, 0.0, 0.0, 0.0, 0.0, 0.0, 0.0, 0.0, 0.0, 0.0, 0.0, 0.0, 0.0, 0.0, 0.0, 0.0, 0.0, 0.0, 0.0, 0.0, 0.0, 0.0, 0.0, 0.0, 0.0, 0.0, 0.0, 0.0, 0.0, 0.0, 0.0, 0.0, 0.0, 0.0, 0.0, 0.0, 0.0, 0.0, 0.0, 0.0, 0.0, 0.0, 0.0, 0.0, 0.0, 0.0, 0.0, 0.0, 0.0, 0.0, 0.0, 0.0, 0.0, 0.0, 0.0, 0.0, 0.0, 0.0, 0.0, 0.0, 0.0, 0.0, 0.0, 0.0, 0.0, 0.0, 0.0, 0.0, 0.0, 0.0, 0.0, 0.0, 0.0, 0.0, 0.0, 0.0, 0.0, 0.0, 0.0, 0.0, 0.0, 0.0, 0.0, 0.0, 0.0, 0.0, 0.0, 0.0, 0.0, 0.0, 0.0, 0.0, 0.0, 0.0, 0.0, 0.0, 0.0, 0.0, 0.0, 0.0, 0.0, 0.0, 0.0, 0.0, 0.0, 0.0, 0.0, 0.0, 0.0, 0.0, 0.0, 0.0, 0.0, 0.0, 0.0, 0.0, 0.0, 0.0, 0.0, 0.0, 0.0, 0.0, 0.0, 0.0, 0.0, 0.0, 0.0, 0.0, 0.0, 0.0, 0.0, 0.0, 0.0, 0.0, 0.0, 0.0, 0.0, 0.0, 0.0, 0.0, 0.0, 0.0, 0.0, 0.0, 0.0, 0.0, 0.0, 0.0, 0.0, 0.0, 0.0, 0.0, 0.0, 0.0, 0.0, 0.0, 0.0, 0.0, 0.0, 0.0, 0.0, 0.0, 0.0, 0.0, 0.0, 0.0, 0.0, 0.0, 0.0, 0.0, 0.0, 0.0, 0.0, 0.0, 0.0, 0.0, 0.0, 0.0, 0.0, 0.0, 0.0, 0.0, 0.0, 0.0, 0.0, 0.0, 0.0, 0.0, 0.0, 0.0, 0.0, 0.0, 0.0, 0.0, 0.0, 0.0, 0.0, 0.0, 0.0, 0.0, 0.0, 0.0, 0.0, 0.0, 0.0, 0.0, 0.0, 0.0, 0.0, 0.0, 0.0, 0.0, 0.0, 0.0, 0.0, 0.0, 0.0, 0.0, 0.0, 0.0, 0.0, 0.0, 0.0, 0.0, 0.0, 0.0, 0.0, 0.0, 0.0, 0.0, 0.0, 0.0, 0.0, 0.0, 0.0, 0.0, 0.0, 0.0, 0.0, 0.0, 0.0, 0.0, 0.0, 0.0, 0.0, 0.0, 0.0, 0.0, 0.0, 0.0, 0.0, 0.0, 0.0, 0.0, 0.0, 0.0, 0.0, 0.0, 0.0, 0.0, 0.0, 0.0, 0.0, 0.0, 0.0, 0.0, 0.0, 0.0, 0.0, 0.0, 0.0, 0.0, 0.0, 0.0, 0.0, 0.0, 0.0, 0.0, 0.0, 0.0, 0.0, 0.0, 0.0, 0.0, 0.0, 0.0, 0.0, 0.0, 0.0, 0.0, 0.0, 0.0, 0.0, 0.0, 0.0, 0.0, 0.0, 0.0, 0.0, 0.0, 0.0, 0.0, 0.0, 0.0, 0.0, 0.0, 0.0, 0.0, 0.0, 0.0, 0.0, 0.0, 0.0, 0.0, 0.0, 0.0, 0.0, 0.0, 0.0, 0.0, 0.0, 0.0, 0.0, 0.0, 0.0, 0.0, 0.0, 0.0, 0.0, 0.0, 0.0, 0.0, 0.0, 0.0, 0.0, 0.0, 0.0, 0.0, 0.0, 0.0, 0.0, 0.0, 0.0, 0.0, 0.0, 0.0, 0.0, 0.0, 0.0, 0.0, 0.0, 0.0, 0.0, 0.0, 0.0, 0.0, 0.4642, 0.2444, 0.4642, 0.2429, 0.4642, 0.2429, 0.4642, 0.2444, 0.4644, 0.2414, 0.4831, 0.2414, 0.4831, 0.2414, 0.4644, 0.2414, 0.5036, 0.2965, 0.5036, 0.2951, 0.5036, 0.2951, 0.5036, 0.2965, 0.4644, 0.298, 0.4642, 0.2966, 0.4642, 0.2966, 0.4644, 0.298, 0.4644, 0.2458, 0.4642, 0.2444, 0.4642, 0.2444, 0.4644, 0.2458, 0.4642, 0.2429, 0.4644, 0.2414, 0.4644, 0.2414, 0.4642, 0.2429, 0.5428, 0.2965, 0.5428, 0.2951, 0.5428, 0.2951, 0.5428, 0.2965, 0.4831, 0.295, 0.4831, 0.2967, 0.4831, 0.2967, 0.4831, 0.295, 0.4831, 0.2428, 0.4831, 0.2445, 0.4831, 0.2445, 0.4831, 0.2428, 0.4831, 0.2414, 0.4831, 0.2428, 0.4831, 0.2428, 0.4831, 0.2414, 0.5615, 0.2951, 0.5615, 0.2965, 0.5615, 0.2965, 0.5615, 0.2951, 0.4831, 0.2967, 0.4831, 0.298, 0.4831, 0.298, 0.4831, 0.2967, 0.4831, 0.2445, 0.4831, 0.2458, 0.4831, 0.2458, 0.4831, 0.2445, 0.4831, 0.2458, 0.4644, 0.2458, 0.4644, 0.2458, 0.4831, 0.2458, 0.5036, 0.269, 0.5223, 0.269, 0.5223, 0.269, 0.5036, 0.269, 0.5223, 0.2429, 0.5036, 0.2429, 0.5028, 0.2428, 0.5231, 0.2428, 0.5428, 0.2443, 0.5615, 0.2443, 0.5623, 0.2445, 0.542, 0.2445, 0.4644, 0.2458, 0.4831, 0.2458, 0.4838, 0.2462, 0.4635, 0.2462, 0.4831, 0.2428, 0.4831, 0.2414, 0.4838, 0.241, 0.4838, 0.2428, 0.4644, 0.2414, 0.4642, 0.2429, 0.4635, 0.2428, 0.4635, 0.241, 0.4831, 0.2414, 0.4644, 0.2414, 0.4635, 0.241, 0.4838, 0.241, 0.4644, 0.298, 0.4831, 0.298, 0.4838, 0.2984, 0.4635, 0.2984, 0.4831, 0.295, 0.4831, 0.2936, 0.4838, 0.2932, 0.4838, 0.295, 0.4644, 0.2936, 0.4642, 0.2951, 0.4635, 0.295, 0.4635, 0.2932, 0.4831, 0.2936, 0.4644, 0.2936, 0.4635, 0.2932, 0.4838, 0.2932, 0.4644, 0.2719, 0.4831, 0.2719, 0.4838, 0.2723, 0.4635, 0.2723, 0.4831, 0.2689, 0.4831, 0.2675, 0.4838, 0.2671, 0.4838, 0.2689, 0.4644, 0.2675, 0.4642, 0.269, 0.4635, 0.2689, 0.4635, 0.2671, 0.4831, 0.2675, 0.4644, 0.2675, 0.4635, 0.2671, 0.4838, 0.2671, 0.5615, 0.2951, 0.5428, 0.2951, 0.542, 0.295, 0.5623, 0.295, 0.5428, 0.2704, 0.5615, 0.2704, 0.5623, 0.2706, 0.542, 0.2706, 0.4831, 0.298, 0.4831, 0.2967, 0.4838, 0.2967, 0.4838, 0.2984, 0.4831, 0.2967, 0.4831, 0.295, 0.4838, 0.295, 0.4838, 0.2967, 0.4642, 0.2966, 0.4644, 0.298, 0.4635, 0.2984, 0.4635, 0.2967, 0.4642, 0.2951, 0.4642, 0.2966, 0.4635, 0.2967, 0.4635, 0.295, 0.5223, 0.2965, 0.5223, 0.2951, 0.5231, 0.295, 0.5231, 0.2967, 0.4831, 0.2719, 0.4831, 0.2706, 0.4838, 0.2706, 0.4838, 0.2723, 0.4831, 0.2706, 0.4831, 0.2689, 0.4838, 0.2689, 0.4838, 0.2706, 0.4642, 0.2705, 0.4644, 0.2719, 0.4635, 0.2723, 0.4635, 0.2706, 0.4642, 0.269, 0.4642, 0.2705, 0.4635, 0.2706, 0.4635, 0.2689, 0.4831, 0.2458, 0.4831, 0.2445, 0.4838, 0.2445, 0.4838, 0.2462, 0.4831, 0.2445, 0.4831, 0.2428, 0.4838, 0.2428, 0.4838, 0.2445, 0.4642, 0.2444, 0.4644, 0.2458, 0.4635, 0.2462, 0.4635, 0.2445, 0.4642, 0.2429, 0.4642, 0.2444, 0.4635, 0.2445, 0.4635, 0.2428, 0.5036, 0.2443, 0.5223, 0.2443, 0.5231, 0.2445, 0.5028, 0.2445, 0.5615, 0.2429, 0.5428, 0.2429, 0.542, 0.2428, 0.5623, 0.2428, 0.5428, 0.2965, 0.5615, 0.2965, 0.5623, 0.2967, 0.542, 0.2967, 0.5615, 0.269, 0.5428, 0.269, 0.542, 0.2689, 0.5623, 0.2689, 0.5036, 0.2965, 0.5223, 0.2965, 0.5231, 0.2967, 0.5028, 0.2967, 0.5223, 0.2951, 0.5036, 0.2951, 0.5028, 0.295, 0.5231, 0.295, 0.5036, 0.2704, 0.5223, 0.2704, 0.5231, 0.2706, 0.5028, 0.2706, 0.5223, 0.269, 0.5036, 0.269, 0.5028, 0.2689, 0.5231, 0.2689, 0.5615, 0.2965, 0.5615, 0.2951, 0.5623, 0.295, 0.5623, 0.2967, 0.5428, 0.2951, 0.5428, 0.2965, 0.542, 0.2967, 0.542, 0.295, 0.5036, 0.2951, 0.5036, 0.2965, 0.5028, 0.2967, 0.5028, 0.295, 0.5615, 0.2704, 0.5615, 0.269, 0.5623, 0.2689, 0.5623, 0.2706, 0.5428, 0.269, 0.5428, 0.2704, 0.542, 0.2706, 0.542, 0.2689, 0.5223, 0.2704, 0.5223, 0.269, 0.5231, 0.2689, 0.5231, 0.2706, 0.5036, 0.269, 0.5036, 0.2704, 0.5028, 0.2706, 0.5028, 0.2689, 0.5223, 0.2443, 0.5223, 0.2429, 0.5231, 0.2428, 0.5231, 0.2445, 0.5036, 0.2429, 0.5036, 0.2443, 0.5028, 0.2445, 0.5028, 0.2428, 0.5615, 0.2443, 0.5615, 0.2429, 0.5623, 0.2428, 0.5623, 0.2445, 0.5428, 0.2429, 0.5428, 0.2443, 0.542, 0.2445, 0.542, 0.2428, 0.4642, 0.2966, 0.4642, 0.2951, 0.4642, 0.2951, 0.4642, 0.2966, 0.5615, 0.269, 0.5615, 0.2704, 0.5615, 0.2704, 0.5615, 0.269, 0.4831, 0.298, 0.4644, 0.298, 0.4644, 0.298, 0.4831, 0.298, 0.5223, 0.2951, 0.5223, 0.2965, 0.5223, 0.2965, 0.5223, 0.2951, 0.5428, 0.2704, 0.5428, 0.269, 0.5428, 0.269, 0.5428, 0.2704, 0.4831, 0.2936, 0.4831, 0.295, 0.4831, 0.295, 0.4831, 0.2936, 0.5223, 0.269, 0.5223, 0.2704, 0.5223, 0.2704, 0.5223, 0.269, 0.4642, 0.2951, 0.4644, 0.2936, 0.4644, 0.2936, 0.4642, 0.2951, 0.5223, 0.2443, 0.5036, 0.2443, 0.5036, 0.2443, 0.5223, 0.2443, 0.5036, 0.2704, 0.5036, 0.269, 0.5036, 0.269, 0.5036, 0.2704, 0.4644, 0.2936, 0.4831, 0.2936, 0.4831, 0.2936, 0.4644, 0.2936, 0.5428, 0.2429, 0.5615, 0.2429, 0.5615, 0.2429, 0.5428, 0.2429, 0.4831, 0.2706, 0.4831, 0.2719, 0.4831, 0.2719, 0.4831, 0.2706, 0.5223, 0.2429, 0.5223, 0.2443, 0.5223, 0.2443, 0.5223, 0.2429, 0.4831, 0.2719, 0.4644, 0.2719, 0.4644, 0.2719, 0.4831, 0.2719, 0.5615, 0.2965, 0.5428, 0.2965, 0.5428, 0.2965, 0.5615, 0.2965, 0.4831, 0.2689, 0.4831, 0.2706, 0.4831, 0.2706, 0.4831, 0.2689, 0.5036, 0.2443, 0.5036, 0.2429, 0.5036, 0.2429, 0.5036, 0.2443, 0.4831, 0.2675, 0.4831, 0.2689, 0.4831, 0.2689, 0.4831, 0.2675, 0.5428, 0.269, 0.5615, 0.269, 0.5615, 0.269, 0.5428, 0.269, 0.4644, 0.2719, 0.4642, 0.2705, 0.4642, 0.2705, 0.4644, 0.2719, 0.5615, 0.2429, 0.5615, 0.2443, 0.5615, 0.2443, 0.5615, 0.2429, 0.4642, 0.269, 0.4644, 0.2675, 0.4644, 0.2675, 0.4642, 0.269, 0.5223, 0.2965, 0.5036, 0.2965, 0.5036, 0.2965, 0.5223, 0.2965, 0.4642, 0.2705, 0.4642, 0.269, 0.4642, 0.269, 0.4642, 0.2705, 0.5428, 0.2443, 0.5428, 0.2429, 0.5428, 0.2429, 0.5428, 0.2443, 0.4644, 0.2675, 0.4831, 0.2675, 0.4831, 0.2675, 0.4644, 0.2675, 0.5036, 0.2951, 0.5223, 0.2951, 0.5223, 0.2951, 0.5036, 0.2951, 0.5036, 0.2429, 0.5223, 0.2429, 0.5223, 0.2429, 0.5036, 0.2429, 0.5428, 0.2951, 0.5615, 0.2951, 0.5615, 0.2951, 0.5428, 0.2951, 0.5223, 0.2704, 0.5036, 0.2704, 0.5036, 0.2704, 0.5223, 0.2704, 0.5615, 0.2443, 0.5428, 0.2443, 0.5428, 0.2443, 0.5615, 0.2443, 0.5615, 0.2704, 0.5428, 0.2704, 0.5428, 0.2704, 0.5615, 0.2704, 0.5036, 0.244, 0.5036, 0.2443, 0.5028, 0.2445, 0.5028, 0.244, 0.5036, 0.2432, 0.5036, 0.2436, 0.5028, 0.2436, 0.5028, 0.2432, 0.5036, 0.2436, 0.5036, 0.244, 0.5028, 0.244, 0.5028, 0.2436, 0.5036, 0.2429, 0.5036, 0.2432, 0.5028, 0.2432, 0.5028, 0.2428, 0.5036, 0.2443, 0.5036, 0.244, 0.5036, 0.244, 0.5036, 0.2443, 0.5036, 0.244, 0.5036, 0.2436, 0.5036, 0.2436, 0.5036, 0.244, 0.0, 0.0, 0.0, 0.0, 0.5028, 0.2436, 0.0, 0.0, 0.5028, 0.2428, 0.5028, 0.2428, 0.5028, 0.2428, 0.5028, 0.2428, 0.5028, 0.244, 0.5028, 0.2445, 0.5028, 0.2445, 0.5028, 0.244, 0.0, 0.0, 0.0, 0.0, 0.5028, 0.2428, 0.0, 0.0, 0.5036, 0.2429, 0.5028, 0.2428, 0.5028, 0.2428, 0.5036, 0.2429, 0.5028, 0.2445, 0.5036, 0.2443, 0.5036, 0.2443, 0.5028, 0.2445, 0.5036, 0.2436, 0.5036, 0.2432, 0.5036, 0.2432, 0.5036, 0.2436, 0.5036, 0.2432, 0.5036, 0.2429, 0.5036, 0.2429, 0.5036, 0.2432, 0.5028, 0.2436, 0.5028, 0.2432, 0.5028, 0.2432, 0.5028, 0.2436, 0.5028, 0.2432, 0.5028, 0.2428, 0.5028, 0.2428, 0.5028, 0.2432, 0.5028, 0.2445, 0.5028, 0.244, 0.5028, 0.244, 0.5028, 0.2445, 0.5028, 0.244, 0.5028, 0.2436, 0.5028, 0.2436, 0.5028, 0.244, 0.5028, 0.2428, 0.5028, 0.2432, 0.5028, 0.2432, 0.5028, 0.2428, 0.5028, 0.2445, 0.5028, 0.244, 0.5028, 0.244, 0.5028, 0.2445, 0.0, 0.0, 0.0, 0.0, 0.5028, 0.2432, 0.0, 0.0, 0.5028, 0.2432, 0.5028, 0.2436, 0.5028, 0.2436, 0.5028, 0.2432, 0.5028, 0.2445, 0.5028, 0.2445, 0.5028, 0.2445, 0.5028, 0.2445, 0.0, 0.0, 0.5028, 0.2445, 0.5028, 0.244, 0.0, 0.0, 0.5028, 0.2436, 0.5028, 0.2436, 0.5028, 0.2432, 0.5028, 0.2432, 0.5028, 0.2432, 0.5028, 0.2432, 0.5028, 0.2428, 0.5028, 0.2428, 0.5028, 0.2445, 0.5028, 0.2445, 0.5028, 0.244, 0.5028, 0.244, 0.5028, 0.244, 0.5028, 0.244, 0.5028, 0.2436, 0.5028, 0.2436, 0.5028, 0.2436, 0.5028, 0.244, 0.5028, 0.244, 0.5028, 0.2436, 0.5028, 0.2436, 0.5028, 0.2432, 0.5028, 0.2432, 0.5028, 0.2436, 0.5028, 0.2432, 0.5028, 0.2428, 0.5028, 0.2428, 0.5028, 0.2432, 0.5028, 0.2428, 0.5028, 0.2428, 0.5028, 0.2428, 0.5028, 0.2428, 0.5028, 0.2445, 0.5028, 0.2445, 0.5028, 0.2445, 0.5028, 0.2445, 0.5028, 0.244, 0.5028, 0.2436, 0.5028, 0.2436, 0.5028, 0.244, 0.5036, 0.244, 0.5036, 0.2443, 0.5028, 0.2445, 0.5028, 0.244, 0.5036, 0.2432, 0.5036, 0.2436, 0.5028, 0.2436, 0.5028, 0.2432, 0.5036, 0.2436, 0.5036, 0.244, 0.5028, 0.244, 0.5028, 0.2436, 0.5036, 0.2429, 0.5036, 0.2432, 0.5028, 0.2432, 0.5028, 0.2428, 0.5036, 0.2443, 0.5036, 0.244, 0.5036, 0.244, 0.5036, 0.2443, 0.5036, 0.244, 0.5036, 0.2436, 0.5036, 0.2436, 0.5036, 0.244, 0.0, 0.0, 0.0, 0.0, 0.5028, 0.2436, 0.0, 0.0, 0.5028, 0.2428, 0.5028, 0.2428, 0.5028, 0.2428, 0.5028, 0.2428, 0.5028, 0.244, 0.5028, 0.2445, 0.5028, 0.2445, 0.5028, 0.244, 0.0, 0.0, 0.0, 0.0, 0.5028, 0.2428, 0.0, 0.0, 0.5036, 0.2429, 0.5028, 0.2428, 0.5028, 0.2428, 0.5036, 0.2429, 0.5028, 0.2445, 0.5036, 0.2443, 0.5036, 0.2443, 0.5028, 0.2445, 0.5036, 0.2436, 0.5036, 0.2432, 0.5036, 0.2432, 0.5036, 0.2436, 0.5036, 0.2432, 0.5036, 0.2429, 0.5036, 0.2429, 0.5036, 0.2432, 0.5028, 0.2436, 0.5028, 0.2432, 0.5028, 0.2432, 0.5028, 0.2436, 0.5028, 0.2432, 0.5028, 0.2428, 0.5028, 0.2428, 0.5028, 0.2432, 0.5028, 0.2445, 0.5028, 0.244, 0.5028, 0.244, 0.5028, 0.2445, 0.5028, 0.244, 0.5028, 0.2436, 0.5028, 0.2436, 0.5028, 0.244, 0.5028, 0.2428, 0.5028, 0.2432, 0.5028, 0.2432, 0.5028, 0.2428, 0.5028, 0.2445, 0.5028, 0.244, 0.5028, 0.244, 0.5028, 0.2445, 0.0, 0.0, 0.0, 0.0, 0.5028, 0.2432, 0.0, 0.0, 0.5028, 0.2432, 0.5028, 0.2436, 0.5028, 0.2436, 0.5028, 0.2432, 0.5028, 0.2445, 0.5028, 0.2445, 0.5028, 0.2445, 0.5028, 0.2445, 0.0, 0.0, 0.5028, 0.2445, 0.5028, 0.244, 0.0, 0.0, 0.5028, 0.2436, 0.5028, 0.2436, 0.5028, 0.2432, 0.5028, 0.2432, 0.5028, 0.2432, 0.5028, 0.2432, 0.5028, 0.2428, 0.5028, 0.2428, 0.5028, 0.2445, 0.5028, 0.2445, 0.5028, 0.244, 0.5028, 0.244, 0.5028, 0.244, 0.5028, 0.244, 0.5028, 0.2436, 0.5028, 0.2436, 0.5028, 0.2436, 0.5028, 0.244, 0.5028, 0.244, 0.5028, 0.2436, 0.5028, 0.2436, 0.5028, 0.2432, 0.5028, 0.2432, 0.5028, 0.2436, 0.5028, 0.2432, 0.5028, 0.2428, 0.5028, 0.2428, 0.5028, 0.2432, 0.5028, 0.2428, 0.5028, 0.2428, 0.5028, 0.2428, 0.5028, 0.2428, 0.5028, 0.2445, 0.5028, 0.2445, 0.5028, 0.2445, 0.5028, 0.2445, 0.5028, 0.244, 0.5028, 0.2436, 0.5028, 0.2436, 0.5028, 0.244, 0.5036, 0.244, 0.5036, 0.2443, 0.5028, 0.2445, 0.5028, 0.244, 0.5036, 0.2432, 0.5036, 0.2436, 0.5028, 0.2436, 0.5028, 0.2432, 0.5036, 0.2436, 0.5036, 0.244, 0.5028, 0.244, 0.5028, 0.2436, 0.5036, 0.2429, 0.5036, 0.2432, 0.5028, 0.2432, 0.5028, 0.2428, 0.5036, 0.2443, 0.5036, 0.244, 0.5036, 0.244, 0.5036, 0.2443, 0.5036, 0.244, 0.5036, 0.2436, 0.5036, 0.2436, 0.5036, 0.244, 0.0, 0.0, 0.0, 0.0, 0.5028, 0.2436, 0.0, 0.0, 0.5028, 0.2428, 0.5028, 0.2428, 0.5028, 0.2428, 0.5028, 0.2428, 0.5028, 0.244, 0.5028, 0.2445, 0.5028, 0.2445, 0.5028, 0.244, 0.0, 0.0, 0.0, 0.0, 0.5028, 0.2428, 0.0, 0.0, 0.5036, 0.2429, 0.5028, 0.2428, 0.5028, 0.2428, 0.5036, 0.2429, 0.5028, 0.2445, 0.5036, 0.2443, 0.5036, 0.2443, 0.5028, 0.2445, 0.5036, 0.2436, 0.5036, 0.2432, 0.5036, 0.2432, 0.5036, 0.2436, 0.5036, 0.2432, 0.5036, 0.2429, 0.5036, 0.2429, 0.5036, 0.2432, 0.5028, 0.2436, 0.5028, 0.2432, 0.5028, 0.2432, 0.5028, 0.2436, 0.5028, 0.2432, 0.5028, 0.2428, 0.5028, 0.2428, 0.5028, 0.2432, 0.5028, 0.2445, 0.5028, 0.244, 0.5028, 0.244, 0.5028, 0.2445, 0.5028, 0.244, 0.5028, 0.2436, 0.5028, 0.2436, 0.5028, 0.244, 0.5028, 0.2428, 0.5028, 0.2432, 0.5028, 0.2432, 0.5028, 0.2428, 0.5028, 0.2445, 0.5028, 0.244, 0.5028, 0.244, 0.5028, 0.2445, 0.0, 0.0, 0.0, 0.0, 0.5028, 0.2432, 0.0, 0.0, 0.5028, 0.2432, 0.5028, 0.2436, 0.5028, 0.2436, 0.5028, 0.2432, 0.5028, 0.2445, 0.5028, 0.2445, 0.5028, 0.2445, 0.5028, 0.2445, 0.0, 0.0, 0.5028, 0.2445, 0.5028, 0.244, 0.0, 0.0, 0.5028, 0.2436, 0.5028, 0.2436, 0.5028, 0.2432, 0.5028, 0.2432, 0.5028, 0.2432, 0.5028, 0.2432, 0.5028, 0.2428, 0.5028, 0.2428, 0.5028, 0.2445, 0.5028, 0.2445, 0.5028, 0.244, 0.5028, 0.244, 0.5028, 0.244, 0.5028, 0.244, 0.5028, 0.2436, 0.5028, 0.2436, 0.5028, 0.2436, 0.5028, 0.244, 0.5028, 0.244, 0.5028, 0.2436, 0.5028, 0.2436, 0.5028, 0.2432, 0.5028, 0.2432, 0.5028, 0.2436, 0.5028, 0.2432, 0.5028, 0.2428, 0.5028, 0.2428, 0.5028, 0.2432, 0.5028, 0.2428, 0.5028, 0.2428, 0.5028, 0.2428, 0.5028, 0.2428, 0.5028, 0.2445, 0.5028, 0.2445, 0.5028, 0.2445, 0.5028, 0.2445, 0.5028, 0.244, 0.5028, 0.2436, 0.5028, 0.2436, 0.5028, 0.244, 0.0, 0.0, 0.0, 0.0, 0.0, 0.0, 0.3407, 0.7003, 0.0, 0.0, 0.611, 0.2741, 0.0, 0.0, 0.0, 0.0, 0.0, 0.0, 0.5718, 0.3089, 0.0, 0.0, 0.0, 0.0, 0.0, 0.0, 0.0, 0.0, 0.0, 0.0, 0.0, 0.0, 0.0, 0.0, 0.0, 0.0, 0.0, 0.0, 0.0, 0.0, 0.0, 0.0, 0.0, 0.0, 0.0, 0.0, 0.5718, 0.3089, 0.0, 0.0, 0.5718, 0.2915, 0.0, 0.0, 0.0, 0.0, 0.0, 0.0, 0.0, 0.0, 0.0, 0.0, 0.0, 0.0, 0.0, 0.0, 0.0, 0.0, 0.0, 0.0, 0.0, 0.0, 0.0, 0.0, 0.0, 0.0, 0.0, 0.0, 0.0, 0.0, 0.0, 0.0, 0.0, 0.0, 0.0, 0.0, 0.0, 0.0, 0.0, 0.0, 0.0, 0.0, 0.0, 0.0, 0.0, 0.0, 0.0, 0.0, 0.0, 0.0, 0.0, 0.0, 0.0, 0.0, 0.0, 0.0, 0.0, 0.0, 0.0, 0.0, 0.0, 0.0, 0.0, 0.0, 0.0, 0.0, 0.0, 0.0, 0.0, 0.0, 0.0, 0.0, 0.0, 0.0, 0.0, 0.0, 0.0, 0.0, 0.0, 0.0, 0.0, 0.0, 0.0, 0.0, 0.0, 0.0, 0.0, 0.0, 0.0, 0.0, 0.0, 0.0, 0.0, 0.0, 0.0, 0.0, 0.0, 0.0, 0.0, 0.0, 0.0, 0.0, 0.0, 0.0, 0.0, 0.0, 0.0, 0.0, 0.0, 0.0, 0.0, 0.0, 0.0, 0.0, 0.0, 0.0, 0.0, 0.0, 0.0, 0.0, 0.0, 0.0, 0.0, 0.0, 0.0, 0.0, 0.0, 0.0, 0.0, 0.0, 0.0, 0.0, 0.0, 0.0, 0.0, 0.0, 0.0, 0.0, 0.0, 0.0, 0.0, 0.0, 0.0, 0.0, 0.0, 0.0, 0.0, 0.0, 0.0, 0.0, 0.0, 0.0, 0.0, 0.0, 0.0, 0.0, 0.0, 0.0, 0.0, 0.0, 0.0, 0.0, 0.0, 0.0, 0.0, 0.0, 0.0, 0.0, 0.0, 0.0, 0.0, 0.0, 0.0, 0.0, 0.0, 0.0, 0.0, 0.0, 0.0, 0.0, 0.0, 0.0, 0.0, 0.0, 0.0, 0.0, 0.0, 0.0, 0.0, 0.0, 0.0, 0.0, 0.0, 0.0, 0.0, 0.0, 0.0, 0.0, 0.0, 0.0, 0.0, 0.0, 0.0, 0.0, 0.0, 0.0, 0.0, 0.0, 0.0, 0.0, 0.0, 0.0, 0.0, 0.0, 0.0, 0.0, 0.0, 0.0, 0.0, 0.0, 0.0, 0.0, 0.0, 0.0, 0.0, 0.0, 0.0, 0.0, 0.0, 0.0, 0.0, 0.0, 0.0, 0.0, 0.0, 0.0, 0.0, 0.0, 0.0, 0.0, 0.0, 0.0, 0.0, 0.0, 0.0, 0.0, 0.0, 0.0, 0.0, 0.0, 0.0, 0.0, 0.0, 0.0, 0.0, 0.0, 0.0, 0.0, 0.0, 0.0, 0.0, 0.0, 0.0, 0.0, 0.0, 0.0, 0.0, 0.0, 0.0, 0.0, 0.0, 0.0, 0.0, 0.0, 0.0, 0.0, 0.0, 0.0, 0.0, 0.0, 0.0, 0.0, 0.0, 0.0, 0.0, 0.0, 0.0, 0.0, 0.0, 0.0, 0.0, 0.0, 0.0, 0.0, 0.0, 0.0, 0.0, 0.0, 0.0, 0.0, 0.0, 0.0, 0.0, 0.0, 0.0, 0.0, 0.0, 0.0, 0.0, 0.0, 0.0, 0.0, 0.0, 0.0, 0.0, 0.0, 0.0, 0.0, 0.0, 0.0, 0.0, 0.0, 0.0, 0.0, 0.0, 0.0, 0.5755, 0.2406, 0.5755, 0.248, 0.5718, 0.248, 0.5718, 0.2393, 0.6073, 0.2406, 0.5755, 0.2406, 0.5718, 0.2393, 0.611, 0.2393, 0.5755, 0.2727, 0.6073, 0.2727, 0.611, 0.2741, 0.5718, 0.2741, 0.6073, 0.2727, 0.6073, 0.2654, 0.611, 0.2654, 0.611, 0.2741, 0.5755, 0.2654, 0.5755, 0.2727, 0.5718, 0.2741, 0.5718, 0.2654, 0.6073, 0.248, 0.6073, 0.2406, 0.611, 0.2393, 0.611, 0.248, 0.6073, 0.2406, 0.6073, 0.248, 0.6073, 0.248, 0.6073, 0.2406, 0.5755, 0.248, 0.5755, 0.2406, 0.5755, 0.2406, 0.5755, 0.248, 0.6073, 0.2406, 0.6073, 0.248, 0.6073, 0.248, 0.6073, 0.2406, 0.6073, 0.2654, 0.6073, 0.2727, 0.6073, 0.2727, 0.6073, 0.2654, 0.5755, 0.2406, 0.6073, 0.2406, 0.6073, 0.2406, 0.5755, 0.2406, 0.5755, 0.2727, 0.5755, 0.2654, 0.5755, 0.2654, 0.5755, 0.2727, 0.6073, 0.2727, 0.5755, 0.2727, 0.5755, 0.2654, 0.6073, 0.2654, 0.6073, 0.248, 0.5755, 0.248, 0.5755, 0.2406, 0.6073, 0.2406, 0.6073, 0.2654, 0.6073, 0.2727, 0.6073, 0.2727, 0.6073, 0.2654, 0.5755, 0.2406, 0.6073, 0.2406, 0.6073, 0.2406, 0.5755, 0.2406, 0.5755, 0.2727, 0.5755, 0.2654, 0.5755, 0.2654, 0.5755, 0.2727, 0.6073, 0.2727, 0.5755, 0.2727, 0.5755, 0.2727, 0.6073, 0.2727])
me_cube.materials.append(mat_material)
me_cube.use_remesh_preserve_volume = False
me_cube.use_remesh_preserve_attributes = False
me_cube.use_mirror_vertex_groups = False
me_cube.update()

# ---- objects
ob_cube = bpy.data.objects.new('Cube', me_cube)

# ---- transforms, parenting, visibility, modifiers, constraints
ob_cube.location = (0.0, 0.0, 0.0)
ob_cube.lock_rotations_4d = False
ob_cube.empty_display_type = 'ARROWS'
ob_cube.lineart.crease_threshold = 0.0

# ---- collection membership
col_collection_1.objects.link(ob_cube)

# ---- scene / render settings (as saved in the file)
scene.frame_start = 1; scene.frame_end = 250; scene.frame_set(1)
scene.render.engine = 'CYCLES'
scene.render.resolution_percentage = 50
scene.render.dither_intensity = 0.0
scene.cycles.use_denoising = False
scene.cycles.samples = 10
scene.cycles.sampling_pattern = 'TABULATED_SOBOL'
scene.cycles.light_sampling_threshold = 0.0
scene.cycles.use_adaptive_sampling = False
scene.cycles.use_light_tree = False
scene.cycles.blur_glossy = 0.0
scene.cycles.pixel_filter_type = 'GAUSSIAN'
scene.cycles.sample_clamp_indirect = 0.0
scene.view_settings.view_transform = 'Standard'
bpy.context.view_layer.update()

# ---- added for rendering (the .blend has no active camera and no usable light): camera, sun
cam_auto = bpy.data.cameras.new('AutoCamera')
cam_auto.lens = 50.0
cam_auto.sensor_width = 36.0
cam_auto.clip_end = 1000.0
ob_auto_camera = bpy.data.objects.new('AutoCamera', cam_auto)
scene.collection.objects.link(ob_auto_camera)
ob_auto_camera.location = (23.424, -20.1088, 21.7194)
ob_auto_camera.rotation_euler = (1.09748, -7.21219e-08, 0.694738)
scene.camera = ob_auto_camera
light_auto_sun = bpy.data.lights.new('AutoSun', 'SUN')
light_auto_sun.energy = 3.0
light_auto_sun.angle = 0.0523599
ob_auto_sun = bpy.data.objects.new('AutoSun', light_auto_sun)
scene.collection.objects.link(ob_auto_sun)
ob_auto_sun.rotation_euler = (0.872665, 0.174533, 0.523599)
bpy.context.view_layer.update()
